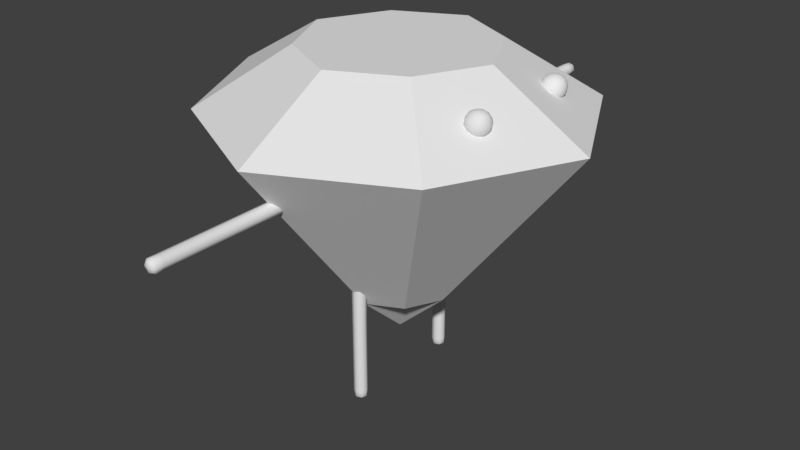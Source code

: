 # Source: Carbon_ANIMATION_Lianne.blend  (saved by Blender 2.78.0; exported with 4.5.12 LTS)
import bpy
from mathutils import Matrix  # noqa: F401  (used for matrix-valued properties, if any)

bpy.ops.wm.read_factory_settings(use_empty=True)
scene = bpy.context.scene
scene.name = 'Scene'

# ---- collections
col_collection_1 = bpy.data.collections.new('Collection 1'); scene.collection.children.link(col_collection_1)

# ---- materials (node trees are filled in below, after node groups)
mat_material = bpy.data.materials.new('Material')
mat_material.alpha_threshold = 0.0
mat_material.use_transparent_shadow = False
mat_material.roughness = 0.5
mat_material.line_color = (0.0, 0.0, 0.0, 1.0)

# ---- material node trees

# ---- world
world_world = bpy.data.worlds.new('World'); scene.world = world_world
world_world.color = (0.05088, 0.05088, 0.05088)
world_world.use_sun_shadow = False
world_world.sun_shadow_jitter_overblur = 0.0
world_world.cycles.sampling_method = 'MANUAL'

# ---- meshes
me_cube_011 = bpy.data.meshes.new('Cube.011')
me_cube_011.from_pydata([(-0.05, -0.8314, 1.833), (0.0, -0.8144, 1.833), (0.05, -2.189, 1.833), (0.0, -2.214, 1.833), (0.0, -2.189, 1.783), (0.0, -2.189, 1.883), (0.0, -2.0, 1.883), (0.0, -2.0, 1.783), (0.05, -2.0, 1.833), (-0.05, -2.189, 1.833), (0.05, -0.8314, 1.833), (0.0, -0.8314, 1.783), (0.0, -0.8314, 1.883), (-0.05, -1.013, 1.833), (-0.05, -2.0, 1.833), (-0.05, -1.671, 1.833), (-0.05, -1.342, 1.833), (0.05, -1.013, 1.833), (0.05, -1.342, 1.833), (0.05, -1.671, 1.833), (0.0, -1.013, 1.783), (0.0, -1.342, 1.783), (0.0, -1.671, 1.783), (0.0, -1.013, 1.883), (0.0, -1.342, 1.883), (0.0, -1.671, 1.883), (-0.0375, -2.189, 1.796), (-0.0375, -2.208, 1.833), (-0.0375, -0.8314, 1.871), (-0.0375, -0.8187, 1.833), (0.0, -0.8187, 1.796), (0.0, -0.8187, 1.871), (0.0375, -0.8187, 1.833), (0.0375, -0.8314, 1.796), (0.0375, -2.189, 1.871), (0.0375, -2.208, 1.833), (0.0, -2.208, 1.796), (0.0, -2.208, 1.871), (-0.0375, -2.0, 1.796), (-0.0375, -2.189, 1.871), (0.0375, -2.189, 1.796), (0.0375, -2.0, 1.871), (0.0, -2.129, 1.883), (0.0, -2.129, 1.783), (0.05, -2.129, 1.833), (-0.05, -2.129, 1.833), (-0.0375, -1.013, 1.871), (0.0375, -1.013, 1.796), (-0.0375, -0.8314, 1.796), (0.0375, -0.8314, 1.871), (0.05, -0.8852, 1.833), (0.0, -0.8852, 1.783), (0.0, -0.8852, 1.883), (-0.05, -0.8852, 1.833), (-0.0375, -1.013, 1.796), (-0.0375, -1.342, 1.796), (-0.0375, -1.671, 1.796), (0.0375, -1.013, 1.871), (0.0375, -1.342, 1.871), (0.0375, -1.671, 1.871), (-0.0375, -2.0, 1.871), (-0.0375, -1.671, 1.871), (-0.0375, -1.342, 1.871), (0.0375, -2.0, 1.796), (0.0375, -1.671, 1.796), (0.0375, -1.342, 1.796), (-0.05, -1.835, 1.833), (-0.05, -1.506, 1.833), (-0.05, -1.177, 1.833), (0.05, -1.177, 1.833), (0.05, -1.506, 1.833), (0.05, -1.835, 1.833), (0.0, -1.177, 1.783), (0.0, -1.506, 1.783), (0.0, -1.835, 1.783), (0.0, -1.177, 1.883), (0.0, -1.506, 1.883), (0.0, -1.835, 1.883), (-0.02778, -2.203, 1.806), (-0.02778, -2.203, 1.861), (-0.02778, -0.822, 1.806), (-0.02778, -0.822, 1.861), (0.02778, -2.203, 1.806), (0.02778, -2.203, 1.861), (0.02778, -0.822, 1.806), (0.02778, -0.822, 1.861), (-0.0375, -2.129, 1.796), (-0.0375, -2.129, 1.871), (0.0375, -2.129, 1.796), (0.0375, -2.129, 1.871), (-0.0375, -0.8852, 1.871), (0.0375, -0.8852, 1.796), (-0.0375, -0.8852, 1.796), (0.0375, -0.8852, 1.871), (-0.0375, -1.177, 1.796), (-0.0375, -1.506, 1.796), (-0.0375, -1.835, 1.796), (0.0375, -1.177, 1.871), (0.0375, -1.506, 1.871), (0.0375, -1.835, 1.871), (-0.0375, -1.835, 1.871), (-0.0375, -1.506, 1.871), (-0.0375, -1.177, 1.871), (0.0375, -1.835, 1.796), (0.0375, -1.506, 1.796), (0.0375, -1.177, 1.796), (-0.03753, 0.465, 0.9657), (0.01247, 0.465, 0.9776), (0.06247, 0.465, 0.01523), (0.01247, 0.465, -0.002409), (0.01247, 0.515, 0.01523), (0.01247, 0.415, 0.01523), (0.01247, 0.415, 0.148), (0.01247, 0.515, 0.148), (0.06247, 0.465, 0.148), (-0.03753, 0.465, 0.01523), (0.06247, 0.465, 0.9657), (0.01247, 0.515, 0.9657), (0.01247, 0.415, 0.9657), (-0.03753, 0.465, 0.8387), (-0.03753, 0.465, 0.148), (-0.03753, 0.465, 0.3782), (-0.03753, 0.465, 0.6085), (0.06247, 0.465, 0.8387), (0.06247, 0.465, 0.6085), (0.06247, 0.465, 0.3782), (0.01247, 0.515, 0.8387), (0.01247, 0.515, 0.6085), (0.01247, 0.515, 0.3782), (0.01247, 0.415, 0.8387), (0.01247, 0.415, 0.6085), (0.01247, 0.415, 0.3782), (-0.02503, 0.5025, 0.01523), (-0.02503, 0.465, 0.002001), (-0.02503, 0.4275, 0.9657), (-0.02503, 0.465, 0.9746), (0.01247, 0.5025, 0.9746), (0.01247, 0.4275, 0.9746), (0.04997, 0.465, 0.9746), (0.04997, 0.5025, 0.9657), (0.04997, 0.4275, 0.01523), (0.04997, 0.465, 0.002001), (0.01247, 0.5025, 0.002001), (0.01247, 0.4275, 0.002001), (-0.02503, 0.5025, 0.148), (-0.02503, 0.4275, 0.01523), (0.04997, 0.5025, 0.01523), (0.04997, 0.4275, 0.148), (0.01247, 0.415, 0.05724), (0.01247, 0.515, 0.05724), (0.06247, 0.465, 0.05724), (-0.03753, 0.465, 0.05724), (-0.02503, 0.4275, 0.8387), (0.04997, 0.5025, 0.8387), (-0.02503, 0.5025, 0.9657), (0.04997, 0.4275, 0.9657), (0.06247, 0.465, 0.928), (0.01247, 0.515, 0.928), (0.01247, 0.415, 0.928), (-0.03753, 0.465, 0.928), (-0.02503, 0.5025, 0.8387), (-0.02503, 0.5025, 0.6085), (-0.02503, 0.5025, 0.3782), (0.04997, 0.4275, 0.8387), (0.04997, 0.4275, 0.6085), (0.04997, 0.4275, 0.3782), (-0.02503, 0.4275, 0.148), (-0.02503, 0.4275, 0.3782), (-0.02503, 0.4275, 0.6085), (0.04997, 0.5025, 0.148), (0.04997, 0.5025, 0.3782), (0.04997, 0.5025, 0.6085), (-0.03753, 0.465, 0.2631), (-0.03753, 0.465, 0.4934), (-0.03753, 0.465, 0.7236), (0.06247, 0.465, 0.7236), (0.06247, 0.465, 0.4934), (0.06247, 0.465, 0.2631), (0.01247, 0.515, 0.7236), (0.01247, 0.515, 0.4934), (0.01247, 0.515, 0.2631), (0.01247, 0.415, 0.7236), (0.01247, 0.415, 0.4934), (0.01247, 0.415, 0.2631), (-0.01531, 0.4928, 0.005431), (-0.01531, 0.4372, 0.005431), (-0.01531, 0.4928, 0.9723), (-0.01531, 0.4372, 0.9723), (0.04025, 0.4928, 0.005431), (0.04025, 0.4372, 0.005431), (0.04025, 0.4928, 0.9723), (0.04025, 0.4372, 0.9723), (-0.02503, 0.5025, 0.05724), (-0.02503, 0.4275, 0.05724), (0.04997, 0.5025, 0.05724), (0.04997, 0.4275, 0.05724), (-0.02503, 0.4275, 0.928), (0.04997, 0.5025, 0.928), (-0.02503, 0.5025, 0.928), (0.04997, 0.4275, 0.928), (-0.02503, 0.5025, 0.7236), (-0.02503, 0.5025, 0.4934), (-0.02503, 0.5025, 0.2631), (0.04997, 0.4275, 0.7236), (0.04997, 0.4275, 0.4934), (0.04997, 0.4275, 0.2631), (-0.02503, 0.4275, 0.2631), (-0.02503, 0.4275, 0.4934), (-0.02503, 0.4275, 0.7236), (0.04997, 0.5025, 0.2631), (0.04997, 0.5025, 0.4934), (0.04997, 0.5025, 0.7236), (-0.03753, -0.465, 0.9657), (0.01247, -0.465, 0.9776), (0.06247, -0.465, 0.01523), (0.01247, -0.465, -0.002409), (0.01247, -0.415, 0.01523), (0.01247, -0.515, 0.01523), (0.01247, -0.515, 0.148), (0.01247, -0.415, 0.148), (0.06247, -0.465, 0.148), (-0.03753, -0.465, 0.01523), (0.06247, -0.465, 0.9657), (0.01247, -0.415, 0.9657), (0.01247, -0.515, 0.9657), (-0.03753, -0.465, 0.8387), (-0.03753, -0.465, 0.148), (-0.03753, -0.465, 0.3782), (-0.03753, -0.465, 0.6085), (0.06247, -0.465, 0.8387), (0.06247, -0.465, 0.6085), (0.06247, -0.465, 0.3782), (0.01247, -0.415, 0.8387), (0.01247, -0.415, 0.6085), (0.01247, -0.415, 0.3782), (0.01247, -0.515, 0.8387), (0.01247, -0.515, 0.6085), (0.01247, -0.515, 0.3782), (-0.02503, -0.4275, 0.01523), (-0.02503, -0.465, 0.002001), (-0.02503, -0.5025, 0.9657), (-0.02503, -0.465, 0.9746), (0.01247, -0.4275, 0.9746), (0.01247, -0.5025, 0.9746), (0.04997, -0.465, 0.9746), (0.04997, -0.4275, 0.9657), (0.04997, -0.5025, 0.01523), (0.04997, -0.465, 0.002001), (0.01247, -0.4275, 0.002001), (0.01247, -0.5025, 0.002001), (-0.02503, -0.4275, 0.148), (-0.02503, -0.5025, 0.01523), (0.04997, -0.4275, 0.01523), (0.04997, -0.5025, 0.148), (0.01247, -0.515, 0.05724), (0.01247, -0.415, 0.05724), (0.06247, -0.465, 0.05724), (-0.03753, -0.465, 0.05724), (-0.02503, -0.5025, 0.8387), (0.04997, -0.4275, 0.8387), (-0.02503, -0.4275, 0.9657), (0.04997, -0.5025, 0.9657), (0.06247, -0.465, 0.928), (0.01247, -0.415, 0.928), (0.01247, -0.515, 0.928), (-0.03753, -0.465, 0.928), (-0.02503, -0.4275, 0.8387), (-0.02503, -0.4275, 0.6085), (-0.02503, -0.4275, 0.3782), (0.04997, -0.5025, 0.8387), (0.04997, -0.5025, 0.6085), (0.04997, -0.5025, 0.3782), (-0.02503, -0.5025, 0.148), (-0.02503, -0.5025, 0.3782), (-0.02503, -0.5025, 0.6085), (0.04997, -0.4275, 0.148), (0.04997, -0.4275, 0.3782), (0.04997, -0.4275, 0.6085), (-0.03753, -0.465, 0.2631), (-0.03753, -0.465, 0.4934), (-0.03753, -0.465, 0.7236), (0.06247, -0.465, 0.7236), (0.06247, -0.465, 0.4934), (0.06247, -0.465, 0.2631), (0.01247, -0.415, 0.7236), (0.01247, -0.415, 0.4934), (0.01247, -0.415, 0.2631), (0.01247, -0.515, 0.7236), (0.01247, -0.515, 0.4934), (0.01247, -0.515, 0.2631), (-0.01531, -0.4372, 0.005431), (-0.01531, -0.4928, 0.005431), (-0.01531, -0.4372, 0.9723), (-0.01531, -0.4928, 0.9723), (0.04025, -0.4372, 0.005431), (0.04025, -0.4928, 0.005431), (0.04025, -0.4372, 0.9723), (0.04025, -0.4928, 0.9723), (-0.02503, -0.4275, 0.05724), (-0.02503, -0.5025, 0.05724), (0.04997, -0.4275, 0.05724), (0.04997, -0.5025, 0.05724), (-0.02503, -0.5025, 0.928), (0.04997, -0.4275, 0.928), (-0.02503, -0.4275, 0.928), (0.04997, -0.5025, 0.928), (-0.02503, -0.4275, 0.7236), (-0.02503, -0.4275, 0.4934), (-0.02503, -0.4275, 0.2631), (0.04997, -0.5025, 0.7236), (0.04997, -0.5025, 0.4934), (0.04997, -0.5025, 0.2631), (-0.02503, -0.5025, 0.2631), (-0.02503, -0.5025, 0.4934), (-0.02503, -0.5025, 0.7236), (0.04997, -0.4275, 0.2631), (0.04997, -0.4275, 0.4934), (0.04997, -0.4275, 0.7236), (0.2661, 0.2661, 0.7554), (0.2661, -0.2661, 0.7554), (-0.2661, -0.2661, 0.7554), (-0.2661, 0.2661, 0.7554), (1.0, 1.0, 2.178), (1.0, -1.0, 2.178), (-1.0, -1.0, 2.178), (-1.0, 1.0, 2.178), (0.3992, 3.419e-08, 0.7554), (-0.3992, 1.769e-07, 0.7554), (1.5, -7.922e-07, 2.178), (-1.5, 2.806e-07, 2.178), (1.081e-07, 0.3992, 0.7554), (3.677e-08, -0.3992, 0.7554), (3.725e-07, 1.5, 2.178), (-7.898e-07, -1.5, 2.178), (5.96e-08, 1.192e-07, 0.3885), (0.7612, -5.195e-07, 2.612), (0.5075, -0.5075, 2.612), (1.042e-07, 0.7612, 2.612), (-0.5075, 0.5075, 2.612), (-4.856e-07, -0.7612, 2.612), (-0.5075, -0.5075, 2.612), (-0.7612, 2.499e-08, 2.612), (0.5075, 0.5075, 2.612), (-1.453e-07, -2.082e-07, 2.612), (0.8712, -0.4172, 2.397), (0.8771, -0.4522, 2.397), (0.8771, -0.4172, 2.432), (0.8771, -0.3821, 2.397), (0.8771, -0.4172, 2.362), (0.8826, -0.4498, 2.364), (0.8826, -0.4498, 2.43), (0.8826, -0.3845, 2.43), (0.8826, -0.3845, 2.364), (0.959, -0.3293, 2.397), (0.9239, -0.3352, 2.397), (0.959, -0.3352, 2.432), (0.9941, -0.3352, 2.397), (0.959, -0.3352, 2.362), (0.9264, -0.3408, 2.364), (0.9264, -0.3408, 2.43), (0.9917, -0.3408, 2.43), (0.9917, -0.3408, 2.364), (1.047, -0.4172, 2.397), (1.041, -0.3821, 2.397), (1.041, -0.4172, 2.432), (1.041, -0.4522, 2.397), (1.041, -0.4172, 2.362), (1.035, -0.3845, 2.364), (1.035, -0.3845, 2.43), (1.035, -0.4498, 2.43), (1.035, -0.4498, 2.364), (0.959, -0.505, 2.397), (0.9941, -0.4991, 2.397), (0.959, -0.4991, 2.432), (0.9239, -0.4991, 2.397), (0.959, -0.4991, 2.362), (0.9917, -0.4936, 2.364), (0.9917, -0.4936, 2.43), (0.9264, -0.4936, 2.43), (0.9264, -0.4936, 2.364), (0.959, -0.4172, 2.309), (0.959, -0.3821, 2.315), (0.9941, -0.4172, 2.315), (0.959, -0.4522, 2.315), (0.9239, -0.4172, 2.315), (0.9264, -0.3845, 2.32), (0.9917, -0.3845, 2.32), (0.9917, -0.4498, 2.32), (0.9264, -0.4498, 2.32), (0.959, -0.4172, 2.485), (0.959, -0.3821, 2.479), (0.9239, -0.4172, 2.479), (0.959, -0.4522, 2.479), (0.9941, -0.4172, 2.479), (0.9917, -0.3845, 2.473), (0.9264, -0.3845, 2.473), (0.9264, -0.4498, 2.473), (0.9917, -0.4498, 2.473), (0.8991, -0.387, 2.337), (0.8947, -0.4172, 2.333), (0.8991, -0.4474, 2.337), (0.8991, -0.4771, 2.367), (0.8947, -0.4815, 2.397), (0.8991, -0.4771, 2.427), (0.8991, -0.4474, 2.457), (0.8947, -0.4172, 2.461), (0.8991, -0.387, 2.457), (0.8991, -0.3573, 2.427), (0.8947, -0.3528, 2.397), (0.8991, -0.3573, 2.367), (0.9892, -0.3573, 2.337), (0.959, -0.3528, 2.333), (0.9288, -0.3573, 2.337), (0.9288, -0.3573, 2.457), (0.959, -0.3528, 2.461), (0.9892, -0.3573, 2.457), (1.019, -0.3573, 2.427), (1.023, -0.3528, 2.397), (1.019, -0.3573, 2.367), (1.019, -0.4474, 2.337), (1.023, -0.4172, 2.333), (1.019, -0.387, 2.337), (1.019, -0.387, 2.457), (1.023, -0.4172, 2.461), (1.019, -0.4474, 2.457), (1.019, -0.4771, 2.427), (1.023, -0.4815, 2.397), (1.019, -0.4771, 2.367), (0.9288, -0.4771, 2.337), (0.959, -0.4815, 2.333), (0.9892, -0.4771, 2.337), (0.9892, -0.4771, 2.457), (0.959, -0.4815, 2.461), (0.9288, -0.4771, 2.457), (0.9081, -0.4681, 2.346), (0.9081, -0.4681, 2.448), (0.9081, -0.3662, 2.346), (0.9081, -0.3662, 2.448), (1.01, -0.4681, 2.346), (1.01, -0.4681, 2.448), (1.01, -0.3662, 2.346), (1.01, -0.3662, 2.448), (0.8712, 0.4172, 2.397), (0.8771, 0.3821, 2.397), (0.8771, 0.4172, 2.432), (0.8771, 0.4522, 2.397), (0.8771, 0.4172, 2.362), (0.8826, 0.3845, 2.364), (0.8826, 0.3845, 2.43), (0.8826, 0.4498, 2.43), (0.8826, 0.4498, 2.364), (0.959, 0.505, 2.397), (0.9239, 0.4991, 2.397), (0.959, 0.4991, 2.432), (0.9941, 0.4991, 2.397), (0.959, 0.4991, 2.362), (0.9264, 0.4936, 2.364), (0.9264, 0.4936, 2.43), (0.9917, 0.4936, 2.43), (0.9917, 0.4936, 2.364), (1.047, 0.4172, 2.397), (1.041, 0.4522, 2.397), (1.041, 0.4172, 2.432), (1.041, 0.3821, 2.397), (1.041, 0.4172, 2.362), (1.035, 0.4498, 2.364), (1.035, 0.4498, 2.43), (1.035, 0.3845, 2.43), (1.035, 0.3845, 2.364), (0.959, 0.3293, 2.397), (0.9941, 0.3352, 2.397), (0.959, 0.3352, 2.432), (0.9239, 0.3352, 2.397), (0.959, 0.3352, 2.362), (0.9917, 0.3408, 2.364), (0.9917, 0.3408, 2.43), (0.9264, 0.3408, 2.43), (0.9264, 0.3408, 2.364), (0.959, 0.4172, 2.309), (0.959, 0.4522, 2.315), (0.9941, 0.4172, 2.315), (0.959, 0.3821, 2.315), (0.9239, 0.4172, 2.315), (0.9264, 0.4498, 2.32), (0.9917, 0.4498, 2.32), (0.9917, 0.3845, 2.32), (0.9264, 0.3845, 2.32), (0.959, 0.4172, 2.485), (0.959, 0.4522, 2.479), (0.9239, 0.4172, 2.479), (0.959, 0.3821, 2.479), (0.9941, 0.4172, 2.479), (0.9917, 0.4498, 2.473), (0.9264, 0.4498, 2.473), (0.9264, 0.3845, 2.473), (0.9917, 0.3845, 2.473), (0.8991, 0.4474, 2.337), (0.8947, 0.4172, 2.333), (0.8991, 0.387, 2.337), (0.8991, 0.3573, 2.367), (0.8947, 0.3528, 2.397), (0.8991, 0.3573, 2.427), (0.8991, 0.387, 2.457), (0.8947, 0.4172, 2.461), (0.8991, 0.4474, 2.457), (0.8991, 0.4771, 2.427), (0.8947, 0.4815, 2.397), (0.8991, 0.4771, 2.367), (0.9892, 0.4771, 2.337), (0.959, 0.4815, 2.333), (0.9288, 0.4771, 2.337), (0.9288, 0.4771, 2.457), (0.959, 0.4815, 2.461), (0.9892, 0.4771, 2.457), (1.019, 0.4771, 2.427), (1.023, 0.4815, 2.397), (1.019, 0.4771, 2.367), (1.019, 0.387, 2.337), (1.023, 0.4172, 2.333), (1.019, 0.4474, 2.337), (1.019, 0.4474, 2.457), (1.023, 0.4172, 2.461), (1.019, 0.387, 2.457), (1.019, 0.3573, 2.427), (1.023, 0.3528, 2.397), (1.019, 0.3573, 2.367), (0.9288, 0.3573, 2.337), (0.959, 0.3528, 2.333), (0.9892, 0.3573, 2.337), (0.9892, 0.3573, 2.457), (0.959, 0.3528, 2.461), (0.9288, 0.3573, 2.457), (0.9081, 0.3662, 2.346), (0.9081, 0.3662, 2.448), (0.9081, 0.4681, 2.346), (0.9081, 0.4681, 2.448), (1.01, 0.3662, 2.346), (1.01, 0.3662, 2.448), (1.01, 0.4681, 2.346), (1.01, 0.4681, 2.448), (-0.05, 2.197, 1.833), (0.0, 2.214, 1.833), (0.05, 0.8396, 1.833), (0.0, 0.8144, 1.833), (0.0, 0.8396, 1.783), (0.0, 0.8396, 1.883), (0.0, 1.029, 1.883), (0.0, 1.029, 1.783), (0.05, 1.029, 1.833), (-0.05, 0.8396, 1.833), (0.05, 2.197, 1.833), (0.0, 2.197, 1.783), (0.0, 2.197, 1.883), (-0.05, 2.016, 1.833), (-0.05, 1.029, 1.833), (-0.05, 1.358, 1.833), (-0.05, 1.687, 1.833), (0.05, 2.016, 1.833), (0.05, 1.687, 1.833), (0.05, 1.358, 1.833), (0.0, 2.016, 1.783), (0.0, 1.687, 1.783), (0.0, 1.358, 1.783), (0.0, 2.016, 1.883), (0.0, 1.687, 1.883), (0.0, 1.358, 1.883), (-0.0375, 0.8396, 1.796), (-0.0375, 0.8207, 1.833), (-0.0375, 2.197, 1.871), (-0.0375, 2.21, 1.833), (0.0, 2.21, 1.796), (0.0, 2.21, 1.871), (0.0375, 2.21, 1.833), (0.0375, 2.197, 1.796), (0.0375, 0.8396, 1.871), (0.0375, 0.8207, 1.833), (0.0, 0.8207, 1.796), (0.0, 0.8207, 1.871), (-0.0375, 1.029, 1.796), (-0.0375, 0.8396, 1.871), (0.0375, 0.8396, 1.796), (0.0375, 1.029, 1.871), (0.0, 0.8997, 1.883), (0.0, 0.8997, 1.783), (0.05, 0.8997, 1.833), (-0.05, 0.8997, 1.833), (-0.0375, 2.016, 1.871), (0.0375, 2.016, 1.796), (-0.0375, 2.197, 1.796), (0.0375, 2.197, 1.871), (0.05, 2.144, 1.833), (0.0, 2.144, 1.783), (0.0, 2.144, 1.883), (-0.05, 2.144, 1.833), (-0.0375, 2.016, 1.796), (-0.0375, 1.687, 1.796), (-0.0375, 1.358, 1.796), (0.0375, 2.016, 1.871), (0.0375, 1.687, 1.871), (0.0375, 1.358, 1.871), (-0.0375, 1.029, 1.871), (-0.0375, 1.358, 1.871), (-0.0375, 1.687, 1.871), (0.0375, 1.029, 1.796), (0.0375, 1.358, 1.796), (0.0375, 1.687, 1.796), (-0.05, 1.194, 1.833), (-0.05, 1.523, 1.833), (-0.05, 1.852, 1.833), (0.05, 1.852, 1.833), (0.05, 1.523, 1.833), (0.05, 1.194, 1.833), (0.0, 1.852, 1.783), (0.0, 1.523, 1.783), (0.0, 1.194, 1.783), (0.0, 1.852, 1.883), (0.0, 1.523, 1.883), (0.0, 1.194, 1.883), (-0.02778, 0.8256, 1.806), (-0.02778, 0.8256, 1.861), (-0.02778, 2.207, 1.806), (-0.02778, 2.207, 1.861), (0.02778, 0.8256, 1.806), (0.02778, 0.8256, 1.861), (0.02778, 2.207, 1.806), (0.02778, 2.207, 1.861), (-0.0375, 0.8997, 1.796), (-0.0375, 0.8997, 1.871), (0.0375, 0.8997, 1.796), (0.0375, 0.8997, 1.871), (-0.0375, 2.144, 1.871), (0.0375, 2.144, 1.796), (-0.0375, 2.144, 1.796), (0.0375, 2.144, 1.871), (-0.0375, 1.852, 1.796), (-0.0375, 1.523, 1.796), (-0.0375, 1.194, 1.796), (0.0375, 1.852, 1.871), (0.0375, 1.523, 1.871), (0.0375, 1.194, 1.871), (-0.0375, 1.194, 1.871), (-0.0375, 1.523, 1.871), (-0.0375, 1.852, 1.871), (0.0375, 1.194, 1.796), (0.0375, 1.523, 1.796), (0.0375, 1.852, 1.796)], [], [(0, 48, 92, 53), (0, 53, 90, 28), (0, 28, 81, 29), (0, 29, 80, 48), (1, 30, 80, 29), (1, 29, 81, 31), (1, 31, 85, 32), (1, 32, 84, 30), (2, 40, 88, 44), (2, 44, 89, 34), (2, 34, 83, 35), (2, 35, 82, 40), (3, 36, 82, 35), (3, 35, 83, 37), (3, 37, 79, 27), (3, 27, 78, 36), (4, 26, 86, 43), (4, 43, 88, 40), (4, 40, 82, 36), (4, 36, 78, 26), (5, 34, 89, 42), (5, 42, 87, 39), (5, 39, 79, 37), (5, 37, 83, 34), (6, 41, 99, 77), (6, 77, 100, 60), (6, 60, 87, 42), (6, 42, 89, 41), (7, 38, 96, 74), (7, 74, 103, 63), (7, 63, 88, 43), (7, 43, 86, 38), (8, 63, 103, 71), (8, 71, 99, 41), (8, 41, 89, 44), (8, 44, 88, 63), (9, 26, 78, 27), (9, 27, 79, 39), (9, 39, 87, 45), (9, 45, 86, 26), (10, 33, 84, 32), (10, 32, 85, 49), (10, 49, 93, 50), (10, 50, 91, 33), (11, 48, 80, 30), (11, 30, 84, 33), (11, 33, 91, 51), (11, 51, 92, 48), (12, 49, 85, 31), (12, 31, 81, 28), (12, 28, 90, 52), (12, 52, 93, 49), (13, 54, 94, 68), (13, 68, 102, 46), (13, 46, 90, 53), (13, 53, 92, 54), (14, 38, 86, 45), (14, 45, 87, 60), (14, 60, 100, 66), (14, 66, 96, 38), (15, 56, 96, 66), (15, 66, 100, 61), (15, 61, 101, 67), (15, 67, 95, 56), (16, 55, 95, 67), (16, 67, 101, 62), (16, 62, 102, 68), (16, 68, 94, 55), (17, 47, 91, 50), (17, 50, 93, 57), (17, 57, 97, 69), (17, 69, 105, 47), (18, 65, 105, 69), (18, 69, 97, 58), (18, 58, 98, 70), (18, 70, 104, 65), (19, 64, 104, 70), (19, 70, 98, 59), (19, 59, 99, 71), (19, 71, 103, 64), (20, 54, 92, 51), (20, 51, 91, 47), (20, 47, 105, 72), (20, 72, 94, 54), (21, 55, 94, 72), (21, 72, 105, 65), (21, 65, 104, 73), (21, 73, 95, 55), (22, 56, 95, 73), (22, 73, 104, 64), (22, 64, 103, 74), (22, 74, 96, 56), (23, 57, 93, 52), (23, 52, 90, 46), (23, 46, 102, 75), (23, 75, 97, 57), (24, 58, 97, 75), (24, 75, 102, 62), (24, 62, 101, 76), (24, 76, 98, 58), (25, 59, 98, 76), (25, 76, 101, 61), (25, 61, 100, 77), (25, 77, 99, 59), (106, 154, 198, 159), (106, 159, 196, 134), (106, 134, 187, 135), (106, 135, 186, 154), (107, 136, 186, 135), (107, 135, 187, 137), (107, 137, 191, 138), (107, 138, 190, 136), (108, 146, 194, 150), (108, 150, 195, 140), (108, 140, 189, 141), (108, 141, 188, 146), (109, 142, 188, 141), (109, 141, 189, 143), (109, 143, 185, 133), (109, 133, 184, 142), (110, 132, 192, 149), (110, 149, 194, 146), (110, 146, 188, 142), (110, 142, 184, 132), (111, 140, 195, 148), (111, 148, 193, 145), (111, 145, 185, 143), (111, 143, 189, 140), (112, 147, 205, 183), (112, 183, 206, 166), (112, 166, 193, 148), (112, 148, 195, 147), (113, 144, 202, 180), (113, 180, 209, 169), (113, 169, 194, 149), (113, 149, 192, 144), (114, 169, 209, 177), (114, 177, 205, 147), (114, 147, 195, 150), (114, 150, 194, 169), (115, 132, 184, 133), (115, 133, 185, 145), (115, 145, 193, 151), (115, 151, 192, 132), (116, 139, 190, 138), (116, 138, 191, 155), (116, 155, 199, 156), (116, 156, 197, 139), (117, 154, 186, 136), (117, 136, 190, 139), (117, 139, 197, 157), (117, 157, 198, 154), (118, 155, 191, 137), (118, 137, 187, 134), (118, 134, 196, 158), (118, 158, 199, 155), (119, 160, 200, 174), (119, 174, 208, 152), (119, 152, 196, 159), (119, 159, 198, 160), (120, 144, 192, 151), (120, 151, 193, 166), (120, 166, 206, 172), (120, 172, 202, 144), (121, 162, 202, 172), (121, 172, 206, 167), (121, 167, 207, 173), (121, 173, 201, 162), (122, 161, 201, 173), (122, 173, 207, 168), (122, 168, 208, 174), (122, 174, 200, 161), (123, 153, 197, 156), (123, 156, 199, 163), (123, 163, 203, 175), (123, 175, 211, 153), (124, 171, 211, 175), (124, 175, 203, 164), (124, 164, 204, 176), (124, 176, 210, 171), (125, 170, 210, 176), (125, 176, 204, 165), (125, 165, 205, 177), (125, 177, 209, 170), (126, 160, 198, 157), (126, 157, 197, 153), (126, 153, 211, 178), (126, 178, 200, 160), (127, 161, 200, 178), (127, 178, 211, 171), (127, 171, 210, 179), (127, 179, 201, 161), (128, 162, 201, 179), (128, 179, 210, 170), (128, 170, 209, 180), (128, 180, 202, 162), (129, 163, 199, 158), (129, 158, 196, 152), (129, 152, 208, 181), (129, 181, 203, 163), (130, 164, 203, 181), (130, 181, 208, 168), (130, 168, 207, 182), (130, 182, 204, 164), (131, 165, 204, 182), (131, 182, 207, 167), (131, 167, 206, 183), (131, 183, 205, 165), (212, 260, 304, 265), (212, 265, 302, 240), (212, 240, 293, 241), (212, 241, 292, 260), (213, 242, 292, 241), (213, 241, 293, 243), (213, 243, 297, 244), (213, 244, 296, 242), (214, 252, 300, 256), (214, 256, 301, 246), (214, 246, 295, 247), (214, 247, 294, 252), (215, 248, 294, 247), (215, 247, 295, 249), (215, 249, 291, 239), (215, 239, 290, 248), (216, 238, 298, 255), (216, 255, 300, 252), (216, 252, 294, 248), (216, 248, 290, 238), (217, 246, 301, 254), (217, 254, 299, 251), (217, 251, 291, 249), (217, 249, 295, 246), (218, 253, 311, 289), (218, 289, 312, 272), (218, 272, 299, 254), (218, 254, 301, 253), (219, 250, 308, 286), (219, 286, 315, 275), (219, 275, 300, 255), (219, 255, 298, 250), (220, 275, 315, 283), (220, 283, 311, 253), (220, 253, 301, 256), (220, 256, 300, 275), (221, 238, 290, 239), (221, 239, 291, 251), (221, 251, 299, 257), (221, 257, 298, 238), (222, 245, 296, 244), (222, 244, 297, 261), (222, 261, 305, 262), (222, 262, 303, 245), (223, 260, 292, 242), (223, 242, 296, 245), (223, 245, 303, 263), (223, 263, 304, 260), (224, 261, 297, 243), (224, 243, 293, 240), (224, 240, 302, 264), (224, 264, 305, 261), (225, 266, 306, 280), (225, 280, 314, 258), (225, 258, 302, 265), (225, 265, 304, 266), (226, 250, 298, 257), (226, 257, 299, 272), (226, 272, 312, 278), (226, 278, 308, 250), (227, 268, 308, 278), (227, 278, 312, 273), (227, 273, 313, 279), (227, 279, 307, 268), (228, 267, 307, 279), (228, 279, 313, 274), (228, 274, 314, 280), (228, 280, 306, 267), (229, 259, 303, 262), (229, 262, 305, 269), (229, 269, 309, 281), (229, 281, 317, 259), (230, 277, 317, 281), (230, 281, 309, 270), (230, 270, 310, 282), (230, 282, 316, 277), (231, 276, 316, 282), (231, 282, 310, 271), (231, 271, 311, 283), (231, 283, 315, 276), (232, 266, 304, 263), (232, 263, 303, 259), (232, 259, 317, 284), (232, 284, 306, 266), (233, 267, 306, 284), (233, 284, 317, 277), (233, 277, 316, 285), (233, 285, 307, 267), (234, 268, 307, 285), (234, 285, 316, 276), (234, 276, 315, 286), (234, 286, 308, 268), (235, 269, 305, 264), (235, 264, 302, 258), (235, 258, 314, 287), (235, 287, 309, 269), (236, 270, 309, 287), (236, 287, 314, 274), (236, 274, 313, 288), (236, 288, 310, 270), (237, 271, 310, 288), (237, 288, 313, 273), (237, 273, 312, 289), (237, 289, 311, 271), (334, 331, 320, 327), (324, 333, 339, 340), (322, 318, 330, 332), (326, 328, 323, 319), (331, 333, 324, 320), (327, 329, 325, 321), (332, 330, 321, 325), (320, 324, 329, 327), (322, 332, 337, 342), (330, 334, 327, 321), (323, 333, 331, 319), (318, 326, 334, 330), (328, 322, 342, 335), (332, 325, 338, 337), (326, 319, 331, 334), (343, 341, 340, 339), (337, 338, 341, 343), (342, 337, 343, 335), (335, 343, 339, 336), (323, 328, 335, 336), (329, 324, 340, 341), (333, 323, 336, 339), (325, 329, 341, 338), (318, 322, 328, 326), (344, 348, 349, 345), (345, 349, 401, 402), (348, 399, 400, 349), (349, 400, 434, 401), (344, 345, 350, 346), (346, 350, 404, 405), (345, 402, 403, 350), (350, 403, 435, 404), (344, 346, 351, 347), (347, 351, 407, 408), (346, 405, 406, 351), (351, 406, 437, 407), (344, 347, 352, 348), (348, 352, 398, 399), (347, 408, 409, 352), (352, 409, 436, 398), (353, 357, 358, 354), (354, 358, 409, 408), (357, 411, 412, 358), (358, 412, 436, 409), (353, 354, 359, 355), (355, 359, 413, 414), (354, 408, 407, 359), (359, 407, 437, 413), (353, 355, 360, 356), (356, 360, 416, 417), (355, 414, 415, 360), (360, 415, 441, 416), (353, 356, 361, 357), (357, 361, 410, 411), (356, 417, 418, 361), (361, 418, 440, 410), (362, 366, 367, 363), (363, 367, 418, 417), (366, 420, 421, 367), (367, 421, 440, 418), (362, 363, 368, 364), (364, 368, 422, 423), (363, 417, 416, 368), (368, 416, 441, 422), (362, 364, 369, 365), (365, 369, 425, 426), (364, 423, 424, 369), (369, 424, 439, 425), (362, 365, 370, 366), (366, 370, 419, 420), (365, 426, 427, 370), (370, 427, 438, 419), (371, 375, 376, 372), (372, 376, 427, 426), (375, 429, 430, 376), (376, 430, 438, 427), (371, 372, 377, 373), (373, 377, 431, 432), (372, 426, 425, 377), (377, 425, 439, 431), (371, 373, 378, 374), (374, 378, 403, 402), (373, 432, 433, 378), (378, 433, 435, 403), (371, 374, 379, 375), (375, 379, 428, 429), (374, 402, 401, 379), (379, 401, 434, 428), (380, 384, 385, 381), (381, 385, 412, 411), (384, 399, 398, 385), (385, 398, 436, 412), (380, 381, 386, 382), (382, 386, 421, 420), (381, 411, 410, 386), (386, 410, 440, 421), (380, 382, 387, 383), (383, 387, 430, 429), (382, 420, 419, 387), (387, 419, 438, 430), (380, 383, 388, 384), (384, 388, 400, 399), (383, 429, 428, 388), (388, 428, 434, 400), (389, 393, 394, 390), (390, 394, 415, 414), (393, 423, 422, 394), (394, 422, 441, 415), (389, 390, 395, 391), (391, 395, 406, 405), (390, 414, 413, 395), (395, 413, 437, 406), (389, 391, 396, 392), (392, 396, 433, 432), (391, 405, 404, 396), (396, 404, 435, 433), (389, 392, 397, 393), (393, 397, 424, 423), (392, 432, 431, 397), (397, 431, 439, 424), (442, 446, 447, 443), (443, 447, 499, 500), (446, 497, 498, 447), (447, 498, 532, 499), (442, 443, 448, 444), (444, 448, 502, 503), (443, 500, 501, 448), (448, 501, 533, 502), (442, 444, 449, 445), (445, 449, 505, 506), (444, 503, 504, 449), (449, 504, 535, 505), (442, 445, 450, 446), (446, 450, 496, 497), (445, 506, 507, 450), (450, 507, 534, 496), (451, 455, 456, 452), (452, 456, 507, 506), (455, 509, 510, 456), (456, 510, 534, 507), (451, 452, 457, 453), (453, 457, 511, 512), (452, 506, 505, 457), (457, 505, 535, 511), (451, 453, 458, 454), (454, 458, 514, 515), (453, 512, 513, 458), (458, 513, 539, 514), (451, 454, 459, 455), (455, 459, 508, 509), (454, 515, 516, 459), (459, 516, 538, 508), (460, 464, 465, 461), (461, 465, 516, 515), (464, 518, 519, 465), (465, 519, 538, 516), (460, 461, 466, 462), (462, 466, 520, 521), (461, 515, 514, 466), (466, 514, 539, 520), (460, 462, 467, 463), (463, 467, 523, 524), (462, 521, 522, 467), (467, 522, 537, 523), (460, 463, 468, 464), (464, 468, 517, 518), (463, 524, 525, 468), (468, 525, 536, 517), (469, 473, 474, 470), (470, 474, 525, 524), (473, 527, 528, 474), (474, 528, 536, 525), (469, 470, 475, 471), (471, 475, 529, 530), (470, 524, 523, 475), (475, 523, 537, 529), (469, 471, 476, 472), (472, 476, 501, 500), (471, 530, 531, 476), (476, 531, 533, 501), (469, 472, 477, 473), (473, 477, 526, 527), (472, 500, 499, 477), (477, 499, 532, 526), (478, 482, 483, 479), (479, 483, 510, 509), (482, 497, 496, 483), (483, 496, 534, 510), (478, 479, 484, 480), (480, 484, 519, 518), (479, 509, 508, 484), (484, 508, 538, 519), (478, 480, 485, 481), (481, 485, 528, 527), (480, 518, 517, 485), (485, 517, 536, 528), (478, 481, 486, 482), (482, 486, 498, 497), (481, 527, 526, 486), (486, 526, 532, 498), (487, 491, 492, 488), (488, 492, 513, 512), (491, 521, 520, 492), (492, 520, 539, 513), (487, 488, 493, 489), (489, 493, 504, 503), (488, 512, 511, 493), (493, 511, 535, 504), (487, 489, 494, 490), (490, 494, 531, 530), (489, 503, 502, 494), (494, 502, 533, 531), (487, 490, 495, 491), (491, 495, 522, 521), (490, 530, 529, 495), (495, 529, 537, 522), (540, 588, 632, 593), (540, 593, 630, 568), (540, 568, 621, 569), (540, 569, 620, 588), (541, 570, 620, 569), (541, 569, 621, 571), (541, 571, 625, 572), (541, 572, 624, 570), (542, 580, 628, 584), (542, 584, 629, 574), (542, 574, 623, 575), (542, 575, 622, 580), (543, 576, 622, 575), (543, 575, 623, 577), (543, 577, 619, 567), (543, 567, 618, 576), (544, 566, 626, 583), (544, 583, 628, 580), (544, 580, 622, 576), (544, 576, 618, 566), (545, 574, 629, 582), (545, 582, 627, 579), (545, 579, 619, 577), (545, 577, 623, 574), (546, 581, 639, 617), (546, 617, 640, 600), (546, 600, 627, 582), (546, 582, 629, 581), (547, 578, 636, 614), (547, 614, 643, 603), (547, 603, 628, 583), (547, 583, 626, 578), (548, 603, 643, 611), (548, 611, 639, 581), (548, 581, 629, 584), (548, 584, 628, 603), (549, 566, 618, 567), (549, 567, 619, 579), (549, 579, 627, 585), (549, 585, 626, 566), (550, 573, 624, 572), (550, 572, 625, 589), (550, 589, 633, 590), (550, 590, 631, 573), (551, 588, 620, 570), (551, 570, 624, 573), (551, 573, 631, 591), (551, 591, 632, 588), (552, 589, 625, 571), (552, 571, 621, 568), (552, 568, 630, 592), (552, 592, 633, 589), (553, 594, 634, 608), (553, 608, 642, 586), (553, 586, 630, 593), (553, 593, 632, 594), (554, 578, 626, 585), (554, 585, 627, 600), (554, 600, 640, 606), (554, 606, 636, 578), (555, 596, 636, 606), (555, 606, 640, 601), (555, 601, 641, 607), (555, 607, 635, 596), (556, 595, 635, 607), (556, 607, 641, 602), (556, 602, 642, 608), (556, 608, 634, 595), (557, 587, 631, 590), (557, 590, 633, 597), (557, 597, 637, 609), (557, 609, 645, 587), (558, 605, 645, 609), (558, 609, 637, 598), (558, 598, 638, 610), (558, 610, 644, 605), (559, 604, 644, 610), (559, 610, 638, 599), (559, 599, 639, 611), (559, 611, 643, 604), (560, 594, 632, 591), (560, 591, 631, 587), (560, 587, 645, 612), (560, 612, 634, 594), (561, 595, 634, 612), (561, 612, 645, 605), (561, 605, 644, 613), (561, 613, 635, 595), (562, 596, 635, 613), (562, 613, 644, 604), (562, 604, 643, 614), (562, 614, 636, 596), (563, 597, 633, 592), (563, 592, 630, 586), (563, 586, 642, 615), (563, 615, 637, 597), (564, 598, 637, 615), (564, 615, 642, 602), (564, 602, 641, 616), (564, 616, 638, 598), (565, 599, 638, 616), (565, 616, 641, 601), (565, 601, 640, 617), (565, 617, 639, 599)])
me_cube_011.polygons.foreach_set('use_smooth', [1, 1, 1, 1, 1, 1, 1, 1, 1, 1, 1, 1, 1, 1, 1, 1, 1, 1, 1, 1, 1, 1, 1, 1, 1, 1, 1, 1, 1, 1, 1, 1, 1, 1, 1, 1, 1, 1, 1, 1, 1, 1, 1, 1, 1, 1, 1, 1, 1, 1, 1, 1, 1, 1, 1, 1, 1, 1, 1, 1, 1, 1, 1, 1, 1, 1, 1, 1, 1, 1, 1, 1, 1, 1, 1, 1, 1, 1, 1, 1, 1, 1, 1, 1, 1, 1, 1, 1, 1, 1, 1, 1, 1, 1, 1, 1, 1, 1, 1, 1, 1, 1, 1, 1, 1, 1, 1, 1, 1, 1, 1, 1, 1, 1, 1, 1, 1, 1, 1, 1, 1, 1, 1, 1, 1, 1, 1, 1, 1, 1, 1, 1, 1, 1, 1, 1, 1, 1, 1, 1, 1, 1, 1, 1, 1, 1, 1, 1, 1, 1, 1, 1, 1, 1, 1, 1, 1, 1, 1, 1, 1, 1, 1, 1, 1, 1, 1, 1, 1, 1, 1, 1, 1, 1, 1, 1, 1, 1, 1, 1, 1, 1, 1, 1, 1, 1, 1, 1, 1, 1, 1, 1, 1, 1, 1, 1, 1, 1, 1, 1, 1, 1, 1, 1, 1, 1, 1, 1, 1, 1, 1, 1, 1, 1, 1, 1, 1, 1, 1, 1, 1, 1, 1, 1, 1, 1, 1, 1, 1, 1, 1, 1, 1, 1, 1, 1, 1, 1, 1, 1, 1, 1, 1, 1, 1, 1, 1, 1, 1, 1, 1, 1, 1, 1, 1, 1, 1, 1, 1, 1, 1, 1, 1, 1, 1, 1, 1, 1, 1, 1, 1, 1, 1, 1, 1, 1, 1, 1, 1, 1, 1, 1, 1, 1, 1, 1, 1, 1, 1, 1, 1, 1, 1, 1, 1, 1, 1, 1, 1, 1, 1, 1, 1, 1, 1, 1, 1, 1, 1, 1, 1, 1, 0, 0, 0, 0, 0, 0, 0, 0, 0, 0, 0, 0, 0, 0, 0, 0, 0, 0, 0, 0, 0, 0, 0, 0, 1, 1, 1, 1, 1, 1, 1, 1, 1, 1, 1, 1, 1, 1, 1, 1, 1, 1, 1, 1, 1, 1, 1, 1, 1, 1, 1, 1, 1, 1, 1, 1, 1, 1, 1, 1, 1, 1, 1, 1, 1, 1, 1, 1, 1, 1, 1, 1, 1, 1, 1, 1, 1, 1, 1, 1, 1, 1, 1, 1, 1, 1, 1, 1, 1, 1, 1, 1, 1, 1, 1, 1, 1, 1, 1, 1, 1, 1, 1, 1, 1, 1, 1, 1, 1, 1, 1, 1, 1, 1, 1, 1, 1, 1, 1, 1, 1, 1, 1, 1, 1, 1, 1, 1, 1, 1, 1, 1, 1, 1, 1, 1, 1, 1, 1, 1, 1, 1, 1, 1, 1, 1, 1, 1, 1, 1, 1, 1, 1, 1, 1, 1, 1, 1, 1, 1, 1, 1, 1, 1, 1, 1, 1, 1, 1, 1, 1, 1, 1, 1, 1, 1, 1, 1, 1, 1, 1, 1, 1, 1, 1, 1, 1, 1, 1, 1, 1, 1, 1, 1, 1, 1, 1, 1, 1, 1, 1, 1, 1, 1, 1, 1, 1, 1, 1, 1, 1, 1, 1, 1, 1, 1, 1, 1, 1, 1, 1, 1, 1, 1, 1, 1, 1, 1, 1, 1, 1, 1, 1, 1, 1, 1, 1, 1, 1, 1, 1, 1, 1, 1, 1, 1, 1, 1, 1, 1, 1, 1, 1, 1, 1, 1, 1, 1, 1, 1, 1, 1, 1, 1, 1, 1, 1, 1, 1, 1, 1, 1, 1, 1, 1, 1, 1, 1, 1, 1, 1, 1, 1, 1, 1, 1, 1, 1, 1, 1, 1, 1, 1, 1, 1, 1, 1, 1, 1, 1, 1, 1, 1, 1, 1, 1, 1, 1, 1, 1, 1, 1, 1, 1, 1, 1, 1, 1, 1, 1])
_uv = me_cube_011.uv_layers.new(name='UVMap')
_uv.uv.foreach_set('vector', [0.4602, 0.9649, 0.4602, 0.9779, 0.4463, 0.9779, 0.4463, 0.9649, 0.4602, 0.9649, 0.4463, 0.9649, 0.4463, 0.952, 0.4602, 0.952, 0.4602, 0.9649, 0.4602, 0.952, 0.4679, 0.9552, 0.4646, 0.9649, 0.4602, 0.9649, 0.4646, 0.9649, 0.4646, 0.9779, 0.4602, 0.9779, 0.4776, 0.939, 0.4905, 0.939, 0.4905, 0.952, 0.4776, 0.952, 0.4776, 0.939, 0.4776, 0.952, 0.4679, 0.9552, 0.4668, 0.939, 0.4776, 0.939, 0.4668, 0.939, 0.4679, 0.9228, 0.4776, 0.926, 0.4776, 0.939, 0.4776, 0.926, 0.4905, 0.926, 0.4905, 0.939, 0.1085, 0.9131, 0.1085, 0.9001, 0.124, 0.9001, 0.124, 0.9131, 0.1085, 0.9131, 0.124, 0.9131, 0.124, 0.926, 0.1085, 0.926, 0.1085, 0.9131, 0.1085, 0.926, 0.09869, 0.9228, 0.1019, 0.9131, 0.1085, 0.9131, 0.1019, 0.9131, 0.1019, 0.9001, 0.1085, 0.9001, 0.08898, 0.939, 0.07602, 0.939, 0.07602, 0.926, 0.08898, 0.926, 0.08898, 0.939, 0.08898, 0.926, 0.09869, 0.9228, 0.1003, 0.939, 0.08898, 0.939, 0.1003, 0.939, 0.09869, 0.9552, 0.08898, 0.952, 0.08898, 0.939, 0.08898, 0.952, 0.07602, 0.952, 0.07602, 0.939, 0.1085, 0.8872, 0.1085, 0.8742, 0.124, 0.8742, 0.124, 0.8872, 0.1085, 0.8872, 0.124, 0.8872, 0.124, 0.9001, 0.1085, 0.9001, 0.1085, 0.8872, 0.1085, 0.9001, 0.1019, 0.9001, 0.1019, 0.8872, 0.1085, 0.8872, 0.1019, 0.8872, 0.1019, 0.8742, 0.1085, 0.8742, 0.1085, 0.939, 0.1085, 0.926, 0.124, 0.926, 0.124, 0.939, 0.1085, 0.939, 0.124, 0.939, 0.124, 0.952, 0.1085, 0.952, 0.1085, 0.939, 0.1085, 0.952, 0.09869, 0.9552, 0.1003, 0.939, 0.1085, 0.939, 0.1003, 0.939, 0.09869, 0.9228, 0.1085, 0.926, 0.1576, 0.939, 0.1576, 0.926, 0.2002, 0.926, 0.2002, 0.939, 0.1576, 0.939, 0.2002, 0.939, 0.2002, 0.952, 0.1576, 0.952, 0.1576, 0.939, 0.1576, 0.952, 0.124, 0.952, 0.124, 0.939, 0.1576, 0.939, 0.124, 0.939, 0.124, 0.926, 0.1576, 0.926, 0.1576, 0.8872, 0.1576, 0.8742, 0.2002, 0.8742, 0.2002, 0.8872, 0.1576, 0.8872, 0.2002, 0.8872, 0.2002, 0.9001, 0.1576, 0.9001, 0.1576, 0.8872, 0.1576, 0.9001, 0.124, 0.9001, 0.124, 0.8872, 0.1576, 0.8872, 0.124, 0.8872, 0.124, 0.8742, 0.1576, 0.8742, 0.1576, 0.9131, 0.1576, 0.9001, 0.2002, 0.9001, 0.2002, 0.9131, 0.1576, 0.9131, 0.2002, 0.9131, 0.2002, 0.926, 0.1576, 0.926, 0.1576, 0.9131, 0.1576, 0.926, 0.124, 0.926, 0.124, 0.9131, 0.1576, 0.9131, 0.124, 0.9131, 0.124, 0.9001, 0.1576, 0.9001, 0.1085, 0.9649, 0.1085, 0.9779, 0.1019, 0.9779, 0.1019, 0.9649, 0.1085, 0.9649, 0.1019, 0.9649, 0.09869, 0.9552, 0.1085, 0.952, 0.1085, 0.9649, 0.1085, 0.952, 0.124, 0.952, 0.124, 0.9649, 0.1085, 0.9649, 0.124, 0.9649, 0.124, 0.9779, 0.1085, 0.9779, 0.4602, 0.9131, 0.4602, 0.9001, 0.4646, 0.9001, 0.4646, 0.9131, 0.4602, 0.9131, 0.4646, 0.9131, 0.4679, 0.9228, 0.4602, 0.926, 0.4602, 0.9131, 0.4602, 0.926, 0.4463, 0.926, 0.4463, 0.9131, 0.4602, 0.9131, 0.4463, 0.9131, 0.4463, 0.9001, 0.4602, 0.9001, 0.4602, 0.8872, 0.4602, 0.8742, 0.4646, 0.8742, 0.4646, 0.8872, 0.4602, 0.8872, 0.4646, 0.8872, 0.4646, 0.9001, 0.4602, 0.9001, 0.4602, 0.8872, 0.4602, 0.9001, 0.4463, 0.9001, 0.4463, 0.8872, 0.4602, 0.8872, 0.4463, 0.8872, 0.4463, 0.8742, 0.4602, 0.8742, 0.4602, 0.939, 0.4602, 0.926, 0.4679, 0.9228, 0.4668, 0.939, 0.4602, 0.939, 0.4668, 0.939, 0.4679, 0.9552, 0.4602, 0.952, 0.4602, 0.939, 0.4602, 0.952, 0.4463, 0.952, 0.4463, 0.939, 0.4602, 0.939, 0.4463, 0.939, 0.4463, 0.926, 0.4602, 0.926, 0.4132, 0.9649, 0.4132, 0.9779, 0.3706, 0.9779, 0.3706, 0.9649, 0.4132, 0.9649, 0.3706, 0.9649, 0.3706, 0.952, 0.4132, 0.952, 0.4132, 0.9649, 0.4132, 0.952, 0.4463, 0.952, 0.4463, 0.9649, 0.4132, 0.9649, 0.4463, 0.9649, 0.4463, 0.9779, 0.4132, 0.9779, 0.1576, 0.9649, 0.1576, 0.9779, 0.124, 0.9779, 0.124, 0.9649, 0.1576, 0.9649, 0.124, 0.9649, 0.124, 0.952, 0.1576, 0.952, 0.1576, 0.9649, 0.1576, 0.952, 0.2002, 0.952, 0.2002, 0.9649, 0.1576, 0.9649, 0.2002, 0.9649, 0.2002, 0.9779, 0.1576, 0.9779, 0.2428, 0.9649, 0.2428, 0.9779, 0.2002, 0.9779, 0.2002, 0.9649, 0.2428, 0.9649, 0.2002, 0.9649, 0.2002, 0.952, 0.2428, 0.952, 0.2428, 0.9649, 0.2428, 0.952, 0.2854, 0.952, 0.2854, 0.9649, 0.2428, 0.9649, 0.2854, 0.9649, 0.2854, 0.9779, 0.2428, 0.9779, 0.328, 0.9649, 0.328, 0.9779, 0.2854, 0.9779, 0.2854, 0.9649, 0.328, 0.9649, 0.2854, 0.9649, 0.2854, 0.952, 0.328, 0.952, 0.328, 0.9649, 0.328, 0.952, 0.3706, 0.952, 0.3706, 0.9649, 0.328, 0.9649, 0.3706, 0.9649, 0.3706, 0.9779, 0.328, 0.9779, 0.4132, 0.9131, 0.4132, 0.9001, 0.4463, 0.9001, 0.4463, 0.9131, 0.4132, 0.9131, 0.4463, 0.9131, 0.4463, 0.926, 0.4132, 0.926, 0.4132, 0.9131, 0.4132, 0.926, 0.3706, 0.926, 0.3706, 0.9131, 0.4132, 0.9131, 0.3706, 0.9131, 0.3706, 0.9001, 0.4132, 0.9001, 0.328, 0.9131, 0.328, 0.9001, 0.3706, 0.9001, 0.3706, 0.9131, 0.328, 0.9131, 0.3706, 0.9131, 0.3706, 0.926, 0.328, 0.926, 0.328, 0.9131, 0.328, 0.926, 0.2854, 0.926, 0.2854, 0.9131, 0.328, 0.9131, 0.2854, 0.9131, 0.2854, 0.9001, 0.328, 0.9001, 0.2428, 0.9131, 0.2428, 0.9001, 0.2854, 0.9001, 0.2854, 0.9131, 0.2428, 0.9131, 0.2854, 0.9131, 0.2854, 0.926, 0.2428, 0.926, 0.2428, 0.9131, 0.2428, 0.926, 0.2002, 0.926, 0.2002, 0.9131, 0.2428, 0.9131, 0.2002, 0.9131, 0.2002, 0.9001, 0.2428, 0.9001, 0.4132, 0.8872, 0.4132, 0.8742, 0.4463, 0.8742, 0.4463, 0.8872, 0.4132, 0.8872, 0.4463, 0.8872, 0.4463, 0.9001, 0.4132, 0.9001, 0.4132, 0.8872, 0.4132, 0.9001, 0.3706, 0.9001, 0.3706, 0.8872, 0.4132, 0.8872, 0.3706, 0.8872, 0.3706, 0.8742, 0.4132, 0.8742, 0.328, 0.8872, 0.328, 0.8742, 0.3706, 0.8742, 0.3706, 0.8872, 0.328, 0.8872, 0.3706, 0.8872, 0.3706, 0.9001, 0.328, 0.9001, 0.328, 0.8872, 0.328, 0.9001, 0.2854, 0.9001, 0.2854, 0.8872, 0.328, 0.8872, 0.2854, 0.8872, 0.2854, 0.8742, 0.328, 0.8742, 0.2428, 0.8872, 0.2428, 0.8742, 0.2854, 0.8742, 0.2854, 0.8872, 0.2428, 0.8872, 0.2854, 0.8872, 0.2854, 0.9001, 0.2428, 0.9001, 0.2428, 0.8872, 0.2428, 0.9001, 0.2002, 0.9001, 0.2002, 0.8872, 0.2428, 0.8872, 0.2002, 0.8872, 0.2002, 0.8742, 0.2428, 0.8742, 0.4132, 0.939, 0.4132, 0.926, 0.4463, 0.926, 0.4463, 0.939, 0.4132, 0.939, 0.4463, 0.939, 0.4463, 0.952, 0.4132, 0.952, 0.4132, 0.939, 0.4132, 0.952, 0.3706, 0.952, 0.3706, 0.939, 0.4132, 0.939, 0.3706, 0.939, 0.3706, 0.926, 0.4132, 0.926, 0.328, 0.939, 0.328, 0.926, 0.3706, 0.926, 0.3706, 0.939, 0.328, 0.939, 0.3706, 0.939, 0.3706, 0.952, 0.328, 0.952, 0.328, 0.939, 0.328, 0.952, 0.2854, 0.952, 0.2854, 0.939, 0.328, 0.939, 0.2854, 0.939, 0.2854, 0.926, 0.328, 0.926, 0.2428, 0.939, 0.2428, 0.926, 0.2854, 0.926, 0.2854, 0.939, 0.2428, 0.939, 0.2854, 0.939, 0.2854, 0.952, 0.2428, 0.952, 0.2428, 0.939, 0.2428, 0.952, 0.2002, 0.952, 0.2002, 0.939, 0.2428, 0.939, 0.2002, 0.939, 0.2002, 0.926, 0.2428, 0.926, 0.8828, 0.5062, 0.8684, 0.5062, 0.8684, 0.4953, 0.8828, 0.4953, 0.8828, 0.5062, 0.8828, 0.4953, 0.8972, 0.4953, 0.8972, 0.5062, 0.8828, 0.5062, 0.8972, 0.5062, 0.8936, 0.5132, 0.8828, 0.5096, 0.8828, 0.5062, 0.8828, 0.5096, 0.8684, 0.5096, 0.8684, 0.5062, 0.9116, 0.524, 0.9116, 0.5384, 0.8972, 0.5384, 0.8972, 0.524, 0.9116, 0.524, 0.8972, 0.524, 0.8936, 0.5132, 0.9116, 0.5123, 0.9116, 0.524, 0.9116, 0.5123, 0.9296, 0.5132, 0.926, 0.524, 0.9116, 0.524, 0.926, 0.524, 0.926, 0.5384, 0.9116, 0.5384, 0.9405, 0.2323, 0.9549, 0.2323, 0.9549, 0.2444, 0.9405, 0.2444, 0.9405, 0.2323, 0.9405, 0.2444, 0.926, 0.2444, 0.926, 0.2323, 0.9405, 0.2323, 0.926, 0.2323, 0.9296, 0.2236, 0.9405, 0.2272, 0.9405, 0.2323, 0.9405, 0.2272, 0.9549, 0.2272, 0.9549, 0.2323, 0.9116, 0.2128, 0.9116, 0.1984, 0.926, 0.1984, 0.926, 0.2128, 0.9116, 0.2128, 0.926, 0.2128, 0.9296, 0.2236, 0.9116, 0.2249, 0.9116, 0.2128, 0.9116, 0.2249, 0.8936, 0.2236, 0.8972, 0.2128, 0.9116, 0.2128, 0.8972, 0.2128, 0.8972, 0.1984, 0.9116, 0.1984, 0.9693, 0.2323, 0.9837, 0.2323, 0.9837, 0.2444, 0.9693, 0.2444, 0.9693, 0.2323, 0.9693, 0.2444, 0.9549, 0.2444, 0.9549, 0.2323, 0.9693, 0.2323, 0.9549, 0.2323, 0.9549, 0.2272, 0.9693, 0.2272, 0.9693, 0.2323, 0.9693, 0.2272, 0.9837, 0.2272, 0.9837, 0.2323, 0.9116, 0.2323, 0.926, 0.2323, 0.926, 0.2444, 0.9116, 0.2444, 0.9116, 0.2323, 0.9116, 0.2444, 0.8972, 0.2444, 0.8972, 0.2323, 0.9116, 0.2323, 0.8972, 0.2323, 0.8936, 0.2236, 0.9116, 0.2249, 0.9116, 0.2323, 0.9116, 0.2249, 0.9296, 0.2236, 0.926, 0.2323, 0.9116, 0.2706, 0.926, 0.2706, 0.926, 0.3037, 0.9116, 0.3037, 0.9116, 0.2706, 0.9116, 0.3037, 0.8972, 0.3037, 0.8972, 0.2706, 0.9116, 0.2706, 0.8972, 0.2706, 0.8972, 0.2444, 0.9116, 0.2444, 0.9116, 0.2706, 0.9116, 0.2444, 0.926, 0.2444, 0.926, 0.2706, 0.9693, 0.2706, 0.9837, 0.2706, 0.9837, 0.3037, 0.9693, 0.3037, 0.9693, 0.2706, 0.9693, 0.3037, 0.9549, 0.3037, 0.9549, 0.2706, 0.9693, 0.2706, 0.9549, 0.2706, 0.9549, 0.2444, 0.9693, 0.2444, 0.9693, 0.2706, 0.9693, 0.2444, 0.9837, 0.2444, 0.9837, 0.2706, 0.9405, 0.2706, 0.9549, 0.2706, 0.9549, 0.3037, 0.9405, 0.3037, 0.9405, 0.2706, 0.9405, 0.3037, 0.926, 0.3037, 0.926, 0.2706, 0.9405, 0.2706, 0.926, 0.2706, 0.926, 0.2444, 0.9405, 0.2444, 0.9405, 0.2706, 0.9405, 0.2444, 0.9549, 0.2444, 0.9549, 0.2706, 0.8828, 0.2323, 0.8684, 0.2323, 0.8684, 0.2272, 0.8828, 0.2272, 0.8828, 0.2323, 0.8828, 0.2272, 0.8936, 0.2236, 0.8972, 0.2323, 0.8828, 0.2323, 0.8972, 0.2323, 0.8972, 0.2444, 0.8828, 0.2444, 0.8828, 0.2323, 0.8828, 0.2444, 0.8684, 0.2444, 0.8684, 0.2323, 0.9405, 0.5062, 0.9549, 0.5062, 0.9549, 0.5096, 0.9405, 0.5096, 0.9405, 0.5062, 0.9405, 0.5096, 0.9296, 0.5132, 0.926, 0.5062, 0.9405, 0.5062, 0.926, 0.5062, 0.926, 0.4953, 0.9405, 0.4953, 0.9405, 0.5062, 0.9405, 0.4953, 0.9549, 0.4953, 0.9549, 0.5062, 0.9693, 0.5062, 0.9837, 0.5062, 0.9837, 0.5096, 0.9693, 0.5096, 0.9693, 0.5062, 0.9693, 0.5096, 0.9549, 0.5096, 0.9549, 0.5062, 0.9693, 0.5062, 0.9549, 0.5062, 0.9549, 0.4953, 0.9693, 0.4953, 0.9693, 0.5062, 0.9693, 0.4953, 0.9837, 0.4953, 0.9837, 0.5062, 0.9116, 0.5062, 0.926, 0.5062, 0.9296, 0.5132, 0.9116, 0.5123, 0.9116, 0.5062, 0.9116, 0.5123, 0.8936, 0.5132, 0.8972, 0.5062, 0.9116, 0.5062, 0.8972, 0.5062, 0.8972, 0.4953, 0.9116, 0.4953, 0.9116, 0.5062, 0.9116, 0.4953, 0.926, 0.4953, 0.926, 0.5062, 0.8828, 0.4696, 0.8684, 0.4696, 0.8684, 0.4364, 0.8828, 0.4364, 0.8828, 0.4696, 0.8828, 0.4364, 0.8972, 0.4364, 0.8972, 0.4696, 0.8828, 0.4696, 0.8972, 0.4696, 0.8972, 0.4953, 0.8828, 0.4953, 0.8828, 0.4696, 0.8828, 0.4953, 0.8684, 0.4953, 0.8684, 0.4696, 0.8828, 0.2706, 0.8684, 0.2706, 0.8684, 0.2444, 0.8828, 0.2444, 0.8828, 0.2706, 0.8828, 0.2444, 0.8972, 0.2444, 0.8972, 0.2706, 0.8828, 0.2706, 0.8972, 0.2706, 0.8972, 0.3037, 0.8828, 0.3037, 0.8828, 0.2706, 0.8828, 0.3037, 0.8684, 0.3037, 0.8684, 0.2706, 0.8828, 0.3369, 0.8684, 0.3369, 0.8684, 0.3037, 0.8828, 0.3037, 0.8828, 0.3369, 0.8828, 0.3037, 0.8972, 0.3037, 0.8972, 0.3369, 0.8828, 0.3369, 0.8972, 0.3369, 0.8972, 0.3701, 0.8828, 0.3701, 0.8828, 0.3369, 0.8828, 0.3701, 0.8684, 0.3701, 0.8684, 0.3369, 0.8828, 0.4032, 0.8684, 0.4032, 0.8684, 0.3701, 0.8828, 0.3701, 0.8828, 0.4032, 0.8828, 0.3701, 0.8972, 0.3701, 0.8972, 0.4032, 0.8828, 0.4032, 0.8972, 0.4032, 0.8972, 0.4364, 0.8828, 0.4364, 0.8828, 0.4032, 0.8828, 0.4364, 0.8684, 0.4364, 0.8684, 0.4032, 0.9405, 0.4696, 0.9549, 0.4696, 0.9549, 0.4953, 0.9405, 0.4953, 0.9405, 0.4696, 0.9405, 0.4953, 0.926, 0.4953, 0.926, 0.4696, 0.9405, 0.4696, 0.926, 0.4696, 0.926, 0.4364, 0.9405, 0.4364, 0.9405, 0.4696, 0.9405, 0.4364, 0.9549, 0.4364, 0.9549, 0.4696, 0.9405, 0.4032, 0.9549, 0.4032, 0.9549, 0.4364, 0.9405, 0.4364, 0.9405, 0.4032, 0.9405, 0.4364, 0.926, 0.4364, 0.926, 0.4032, 0.9405, 0.4032, 0.926, 0.4032, 0.926, 0.3701, 0.9405, 0.3701, 0.9405, 0.4032, 0.9405, 0.3701, 0.9549, 0.3701, 0.9549, 0.4032, 0.9405, 0.3369, 0.9549, 0.3369, 0.9549, 0.3701, 0.9405, 0.3701, 0.9405, 0.3369, 0.9405, 0.3701, 0.926, 0.3701, 0.926, 0.3369, 0.9405, 0.3369, 0.926, 0.3369, 0.926, 0.3037, 0.9405, 0.3037, 0.9405, 0.3369, 0.9405, 0.3037, 0.9549, 0.3037, 0.9549, 0.3369, 0.9693, 0.4696, 0.9837, 0.4696, 0.9837, 0.4953, 0.9693, 0.4953, 0.9693, 0.4696, 0.9693, 0.4953, 0.9549, 0.4953, 0.9549, 0.4696, 0.9693, 0.4696, 0.9549, 0.4696, 0.9549, 0.4364, 0.9693, 0.4364, 0.9693, 0.4696, 0.9693, 0.4364, 0.9837, 0.4364, 0.9837, 0.4696, 0.9693, 0.4032, 0.9837, 0.4032, 0.9837, 0.4364, 0.9693, 0.4364, 0.9693, 0.4032, 0.9693, 0.4364, 0.9549, 0.4364, 0.9549, 0.4032, 0.9693, 0.4032, 0.9549, 0.4032, 0.9549, 0.3701, 0.9693, 0.3701, 0.9693, 0.4032, 0.9693, 0.3701, 0.9837, 0.3701, 0.9837, 0.4032, 0.9693, 0.3369, 0.9837, 0.3369, 0.9837, 0.3701, 0.9693, 0.3701, 0.9693, 0.3369, 0.9693, 0.3701, 0.9549, 0.3701, 0.9549, 0.3369, 0.9693, 0.3369, 0.9549, 0.3369, 0.9549, 0.3037, 0.9693, 0.3037, 0.9693, 0.3369, 0.9693, 0.3037, 0.9837, 0.3037, 0.9837, 0.3369, 0.9116, 0.4696, 0.926, 0.4696, 0.926, 0.4953, 0.9116, 0.4953, 0.9116, 0.4696, 0.9116, 0.4953, 0.8972, 0.4953, 0.8972, 0.4696, 0.9116, 0.4696, 0.8972, 0.4696, 0.8972, 0.4364, 0.9116, 0.4364, 0.9116, 0.4696, 0.9116, 0.4364, 0.926, 0.4364, 0.926, 0.4696, 0.9116, 0.4032, 0.926, 0.4032, 0.926, 0.4364, 0.9116, 0.4364, 0.9116, 0.4032, 0.9116, 0.4364, 0.8972, 0.4364, 0.8972, 0.4032, 0.9116, 0.4032, 0.8972, 0.4032, 0.8972, 0.3701, 0.9116, 0.3701, 0.9116, 0.4032, 0.9116, 0.3701, 0.926, 0.3701, 0.926, 0.4032, 0.9116, 0.3369, 0.926, 0.3369, 0.926, 0.3701, 0.9116, 0.3701, 0.9116, 0.3369, 0.9116, 0.3701, 0.8972, 0.3701, 0.8972, 0.3369, 0.9116, 0.3369, 0.8972, 0.3369, 0.8972, 0.3037, 0.9116, 0.3037, 0.9116, 0.3369, 0.9116, 0.3037, 0.926, 0.3037, 0.926, 0.3369, 0.03517, 0.4938, 0.02077, 0.4938, 0.02077, 0.4829, 0.03517, 0.4829, 0.03517, 0.4938, 0.03517, 0.4829, 0.04958, 0.4829, 0.04958, 0.4938, 0.03517, 0.4938, 0.04958, 0.4938, 0.04598, 0.5008, 0.03517, 0.4972, 0.03517, 0.4938, 0.03517, 0.4972, 0.02077, 0.4972, 0.02077, 0.4938, 0.06399, 0.5116, 0.06399, 0.526, 0.04958, 0.526, 0.04958, 0.5116, 0.06399, 0.5116, 0.04958, 0.5116, 0.04598, 0.5008, 0.06399, 0.4999, 0.06399, 0.5116, 0.06399, 0.4999, 0.08199, 0.5008, 0.07839, 0.5116, 0.06399, 0.5116, 0.07839, 0.5116, 0.07839, 0.526, 0.06399, 0.526, 0.0928, 0.2199, 0.1072, 0.2199, 0.1072, 0.232, 0.0928, 0.232, 0.0928, 0.2199, 0.0928, 0.232, 0.07839, 0.232, 0.07839, 0.2199, 0.0928, 0.2199, 0.07839, 0.2199, 0.08199, 0.2112, 0.0928, 0.2148, 0.0928, 0.2199, 0.0928, 0.2148, 0.1072, 0.2148, 0.1072, 0.2199, 0.06399, 0.2004, 0.06399, 0.186, 0.07839, 0.186, 0.07839, 0.2004, 0.06399, 0.2004, 0.07839, 0.2004, 0.08199, 0.2112, 0.06399, 0.2125, 0.06399, 0.2004, 0.06399, 0.2125, 0.04598, 0.2112, 0.04958, 0.2004, 0.06399, 0.2004, 0.04958, 0.2004, 0.04958, 0.186, 0.06399, 0.186, 0.1216, 0.2199, 0.136, 0.2199, 0.136, 0.232, 0.1216, 0.232, 0.1216, 0.2199, 0.1216, 0.232, 0.1072, 0.232, 0.1072, 0.2199, 0.1216, 0.2199, 0.1072, 0.2199, 0.1072, 0.2148, 0.1216, 0.2148, 0.1216, 0.2199, 0.1216, 0.2148, 0.136, 0.2148, 0.136, 0.2199, 0.06399, 0.2199, 0.07839, 0.2199, 0.07839, 0.232, 0.06399, 0.232, 0.06399, 0.2199, 0.06399, 0.232, 0.04958, 0.232, 0.04958, 0.2199, 0.06399, 0.2199, 0.04958, 0.2199, 0.04598, 0.2112, 0.06399, 0.2125, 0.06399, 0.2199, 0.06399, 0.2125, 0.08199, 0.2112, 0.07839, 0.2199, 0.06399, 0.2581, 0.07839, 0.2581, 0.07839, 0.2913, 0.06399, 0.2913, 0.06399, 0.2581, 0.06399, 0.2913, 0.04958, 0.2913, 0.04958, 0.2581, 0.06399, 0.2581, 0.04958, 0.2581, 0.04958, 0.232, 0.06399, 0.232, 0.06399, 0.2581, 0.06399, 0.232, 0.07839, 0.232, 0.07839, 0.2581, 0.1216, 0.2581, 0.136, 0.2581, 0.136, 0.2913, 0.1216, 0.2913, 0.1216, 0.2581, 0.1216, 0.2913, 0.1072, 0.2913, 0.1072, 0.2581, 0.1216, 0.2581, 0.1072, 0.2581, 0.1072, 0.232, 0.1216, 0.232, 0.1216, 0.2581, 0.1216, 0.232, 0.136, 0.232, 0.136, 0.2581, 0.0928, 0.2581, 0.1072, 0.2581, 0.1072, 0.2913, 0.0928, 0.2913, 0.0928, 0.2581, 0.0928, 0.2913, 0.07839, 0.2913, 0.07839, 0.2581, 0.0928, 0.2581, 0.07839, 0.2581, 0.07839, 0.232, 0.0928, 0.232, 0.0928, 0.2581, 0.0928, 0.232, 0.1072, 0.232, 0.1072, 0.2581, 0.03517, 0.2199, 0.02077, 0.2199, 0.02077, 0.2148, 0.03517, 0.2148, 0.03517, 0.2199, 0.03517, 0.2148, 0.04598, 0.2112, 0.04958, 0.2199, 0.03517, 0.2199, 0.04958, 0.2199, 0.04958, 0.232, 0.03517, 0.232, 0.03517, 0.2199, 0.03517, 0.232, 0.02077, 0.232, 0.02077, 0.2199, 0.0928, 0.4938, 0.1072, 0.4938, 0.1072, 0.4972, 0.0928, 0.4972, 0.0928, 0.4938, 0.0928, 0.4972, 0.08199, 0.5008, 0.07839, 0.4938, 0.0928, 0.4938, 0.07839, 0.4938, 0.07839, 0.4829, 0.0928, 0.4829, 0.0928, 0.4938, 0.0928, 0.4829, 0.1072, 0.4829, 0.1072, 0.4938, 0.1216, 0.4938, 0.136, 0.4938, 0.136, 0.4972, 0.1216, 0.4972, 0.1216, 0.4938, 0.1216, 0.4972, 0.1072, 0.4972, 0.1072, 0.4938, 0.1216, 0.4938, 0.1072, 0.4938, 0.1072, 0.4829, 0.1216, 0.4829, 0.1216, 0.4938, 0.1216, 0.4829, 0.136, 0.4829, 0.136, 0.4938, 0.06399, 0.4938, 0.07839, 0.4938, 0.08199, 0.5008, 0.06399, 0.4999, 0.06399, 0.4938, 0.06399, 0.4999, 0.04598, 0.5008, 0.04958, 0.4938, 0.06399, 0.4938, 0.04958, 0.4938, 0.04958, 0.4829, 0.06399, 0.4829, 0.06399, 0.4938, 0.06399, 0.4829, 0.07839, 0.4829, 0.07839, 0.4938, 0.03517, 0.4572, 0.02077, 0.4572, 0.02077, 0.424, 0.03517, 0.424, 0.03517, 0.4572, 0.03517, 0.424, 0.04958, 0.424, 0.04958, 0.4572, 0.03517, 0.4572, 0.04958, 0.4572, 0.04958, 0.4829, 0.03517, 0.4829, 0.03517, 0.4572, 0.03517, 0.4829, 0.02077, 0.4829, 0.02077, 0.4572, 0.03517, 0.2581, 0.02077, 0.2581, 0.02077, 0.232, 0.03517, 0.232, 0.03517, 0.2581, 0.03517, 0.232, 0.04958, 0.232, 0.04958, 0.2581, 0.03517, 0.2581, 0.04958, 0.2581, 0.04958, 0.2913, 0.03517, 0.2913, 0.03517, 0.2581, 0.03517, 0.2913, 0.02077, 0.2913, 0.02077, 0.2581, 0.03517, 0.3245, 0.02077, 0.3245, 0.02077, 0.2913, 0.03517, 0.2913, 0.03517, 0.3245, 0.03517, 0.2913, 0.04958, 0.2913, 0.04958, 0.3245, 0.03517, 0.3245, 0.04958, 0.3245, 0.04958, 0.3577, 0.03517, 0.3577, 0.03517, 0.3245, 0.03517, 0.3577, 0.02077, 0.3577, 0.02077, 0.3245, 0.03517, 0.3908, 0.02077, 0.3908, 0.02077, 0.3577, 0.03517, 0.3577, 0.03517, 0.3908, 0.03517, 0.3577, 0.04958, 0.3577, 0.04958, 0.3908, 0.03517, 0.3908, 0.04958, 0.3908, 0.04958, 0.424, 0.03517, 0.424, 0.03517, 0.3908, 0.03517, 0.424, 0.02077, 0.424, 0.02077, 0.3908, 0.0928, 0.4572, 0.1072, 0.4572, 0.1072, 0.4829, 0.0928, 0.4829, 0.0928, 0.4572, 0.0928, 0.4829, 0.07839, 0.4829, 0.07839, 0.4572, 0.0928, 0.4572, 0.07839, 0.4572, 0.07839, 0.424, 0.0928, 0.424, 0.0928, 0.4572, 0.0928, 0.424, 0.1072, 0.424, 0.1072, 0.4572, 0.0928, 0.3908, 0.1072, 0.3908, 0.1072, 0.424, 0.0928, 0.424, 0.0928, 0.3908, 0.0928, 0.424, 0.07839, 0.424, 0.07839, 0.3908, 0.0928, 0.3908, 0.07839, 0.3908, 0.07839, 0.3577, 0.0928, 0.3577, 0.0928, 0.3908, 0.0928, 0.3577, 0.1072, 0.3577, 0.1072, 0.3908, 0.0928, 0.3245, 0.1072, 0.3245, 0.1072, 0.3577, 0.0928, 0.3577, 0.0928, 0.3245, 0.0928, 0.3577, 0.07839, 0.3577, 0.07839, 0.3245, 0.0928, 0.3245, 0.07839, 0.3245, 0.07839, 0.2913, 0.0928, 0.2913, 0.0928, 0.3245, 0.0928, 0.2913, 0.1072, 0.2913, 0.1072, 0.3245, 0.1216, 0.4572, 0.136, 0.4572, 0.136, 0.4829, 0.1216, 0.4829, 0.1216, 0.4572, 0.1216, 0.4829, 0.1072, 0.4829, 0.1072, 0.4572, 0.1216, 0.4572, 0.1072, 0.4572, 0.1072, 0.424, 0.1216, 0.424, 0.1216, 0.4572, 0.1216, 0.424, 0.136, 0.424, 0.136, 0.4572, 0.1216, 0.3908, 0.136, 0.3908, 0.136, 0.424, 0.1216, 0.424, 0.1216, 0.3908, 0.1216, 0.424, 0.1072, 0.424, 0.1072, 0.3908, 0.1216, 0.3908, 0.1072, 0.3908, 0.1072, 0.3577, 0.1216, 0.3577, 0.1216, 0.3908, 0.1216, 0.3577, 0.136, 0.3577, 0.136, 0.3908, 0.1216, 0.3245, 0.136, 0.3245, 0.136, 0.3577, 0.1216, 0.3577, 0.1216, 0.3245, 0.1216, 0.3577, 0.1072, 0.3577, 0.1072, 0.3245, 0.1216, 0.3245, 0.1072, 0.3245, 0.1072, 0.2913, 0.1216, 0.2913, 0.1216, 0.3245, 0.1216, 0.2913, 0.136, 0.2913, 0.136, 0.3245, 0.06399, 0.4572, 0.07839, 0.4572, 0.07839, 0.4829, 0.06399, 0.4829, 0.06399, 0.4572, 0.06399, 0.4829, 0.04958, 0.4829, 0.04958, 0.4572, 0.06399, 0.4572, 0.04958, 0.4572, 0.04958, 0.424, 0.06399, 0.424, 0.06399, 0.4572, 0.06399, 0.424, 0.07839, 0.424, 0.07839, 0.4572, 0.06399, 0.3908, 0.07839, 0.3908, 0.07839, 0.424, 0.06399, 0.424, 0.06399, 0.3908, 0.06399, 0.424, 0.04958, 0.424, 0.04958, 0.3908, 0.06399, 0.3908, 0.04958, 0.3908, 0.04958, 0.3577, 0.06399, 0.3577, 0.06399, 0.3908, 0.06399, 0.3577, 0.07839, 0.3577, 0.07839, 0.3908, 0.06399, 0.3245, 0.07839, 0.3245, 0.07839, 0.3577, 0.06399, 0.3577, 0.06399, 0.3245, 0.06399, 0.3577, 0.04958, 0.3577, 0.04958, 0.3245, 0.06399, 0.3245, 0.04958, 0.3245, 0.04958, 0.2913, 0.06399, 0.2913, 0.06399, 0.3245, 0.06399, 0.2913, 0.07839, 0.2913, 0.07839, 0.3245, 0.08918, 0.8486, 0.113, 0.7454, 0.1607, 0.7771, 0.1925, 0.8248, 0.3586, 0.5792, 0.2451, 0.4357, 0.3935, 0.4357, 0.4326, 0.5052, 0.6456, 0.2922, 0.8435, 0.0943, 0.8912, 0.1261, 0.7591, 0.4357, 0.1925, 0.0466, 0.5021, 0.1787, 0.3586, 0.2922, 0.1607, 0.0943, 0.113, 0.7454, 0.2451, 0.4357, 0.3586, 0.5792, 0.1607, 0.7771, 0.8118, 0.8248, 0.5021, 0.6927, 0.6456, 0.5792, 0.8435, 0.7771, 0.7591, 0.4357, 0.8912, 0.7454, 0.8435, 0.7771, 0.6456, 0.5792, 0.1607, 0.7771, 0.3586, 0.5792, 0.5021, 0.6927, 0.1925, 0.8248, 0.6456, 0.2922, 0.7591, 0.4357, 0.6107, 0.4357, 0.5716, 0.3662, 0.8912, 0.7454, 0.915, 0.8486, 0.8118, 0.8248, 0.8435, 0.7771, 0.3586, 0.2922, 0.2451, 0.4357, 0.113, 0.1261, 0.1607, 0.0943, 0.8435, 0.0943, 0.8118, 0.04661, 0.915, 0.02278, 0.8912, 0.1261, 0.5021, 0.1787, 0.6456, 0.2922, 0.5716, 0.3662, 0.5021, 0.3271, 0.7591, 0.4357, 0.6456, 0.5792, 0.5716, 0.5052, 0.6107, 0.4357, 0.1925, 0.0466, 0.1607, 0.0943, 0.113, 0.1261, 0.08919, 0.02277, 0.5021, 0.4357, 0.5021, 0.5443, 0.4326, 0.5052, 0.3935, 0.4357, 0.6107, 0.4357, 0.5716, 0.5052, 0.5021, 0.5443, 0.5021, 0.4357, 0.5716, 0.3662, 0.6107, 0.4357, 0.5021, 0.4357, 0.5021, 0.3271, 0.5021, 0.3271, 0.5021, 0.4357, 0.3935, 0.4357, 0.4326, 0.3662, 0.3586, 0.2922, 0.5021, 0.1787, 0.5021, 0.3271, 0.4326, 0.3662, 0.5021, 0.6927, 0.3586, 0.5792, 0.4326, 0.5052, 0.5021, 0.5443, 0.2451, 0.4357, 0.3586, 0.2922, 0.4326, 0.3662, 0.3935, 0.4357, 0.6456, 0.5792, 0.5021, 0.6927, 0.5021, 0.5443, 0.5716, 0.5052, 0.8435, 0.0943, 0.6456, 0.2922, 0.5021, 0.1787, 0.8118, 0.04661, 0.07349, 0.7009, 0.07349, 0.7115, 0.06287, 0.7115, 0.06287, 0.7009, 0.06287, 0.7009, 0.06287, 0.7115, 0.05225, 0.7115, 0.05225, 0.7009, 0.07349, 0.7115, 0.07349, 0.7221, 0.06287, 0.7221, 0.06287, 0.7115, 0.06287, 0.7115, 0.06287, 0.7221, 0.05225, 0.7221, 0.05225, 0.7115, 0.07349, 0.7009, 0.06287, 0.7009, 0.06287, 0.6902, 0.07349, 0.6902, 0.07349, 0.6902, 0.06287, 0.6902, 0.06287, 0.6796, 0.07349, 0.6796, 0.06287, 0.7009, 0.05225, 0.7009, 0.05225, 0.6902, 0.06287, 0.6902, 0.06287, 0.6902, 0.05225, 0.6902, 0.05225, 0.6796, 0.06287, 0.6796, 0.07349, 0.7009, 0.07349, 0.6902, 0.08411, 0.6902, 0.08411, 0.7009, 0.08411, 0.7009, 0.08411, 0.6902, 0.09474, 0.6902, 0.09474, 0.7009, 0.07349, 0.6902, 0.07349, 0.6796, 0.08411, 0.6796, 0.08411, 0.6902, 0.08411, 0.6902, 0.08411, 0.6796, 0.09474, 0.6796, 0.09474, 0.6902, 0.07349, 0.7009, 0.08411, 0.7009, 0.08411, 0.7115, 0.07349, 0.7115, 0.07349, 0.7115, 0.08411, 0.7115, 0.08411, 0.7221, 0.07349, 0.7221, 0.08411, 0.7009, 0.09474, 0.7009, 0.09474, 0.7115, 0.08411, 0.7115, 0.08411, 0.7115, 0.09474, 0.7115, 0.09474, 0.7221, 0.08411, 0.7221, 0.1161, 0.6159, 0.1163, 0.6049, 0.1266, 0.6053, 0.1266, 0.6159, 0.1266, 0.6159, 0.1266, 0.6053, 0.1372, 0.6053, 0.1372, 0.6159, 0.1163, 0.6049, 0.1166, 0.594, 0.1266, 0.5946, 0.1266, 0.6053, 0.1266, 0.6053, 0.1266, 0.5946, 0.1372, 0.5946, 0.1372, 0.6053, 0.1161, 0.6159, 0.1266, 0.6159, 0.1266, 0.6265, 0.1163, 0.6268, 0.1163, 0.6268, 0.1266, 0.6265, 0.1266, 0.6371, 0.1166, 0.6378, 0.1266, 0.6159, 0.1372, 0.6159, 0.1372, 0.6265, 0.1266, 0.6265, 0.1266, 0.6265, 0.1372, 0.6265, 0.1372, 0.6371, 0.1266, 0.6371, 0.1161, 0.6159, 0.1163, 0.6268, 0.1067, 0.6278, 0.106, 0.6159, 0.106, 0.6159, 0.1067, 0.6278, 0.09673, 0.6285, 0.09573, 0.6159, 0.1163, 0.6268, 0.1166, 0.6378, 0.108, 0.6398, 0.1067, 0.6278, 0.1067, 0.6278, 0.108, 0.6398, 0.1014, 0.6438, 0.09673, 0.6285, 0.1161, 0.6159, 0.106, 0.6159, 0.1067, 0.6039, 0.1163, 0.6049, 0.1163, 0.6049, 0.1067, 0.6039, 0.108, 0.592, 0.1166, 0.594, 0.106, 0.6159, 0.09573, 0.6159, 0.09673, 0.6033, 0.1067, 0.6039, 0.1067, 0.6039, 0.09673, 0.6033, 0.1014, 0.588, 0.108, 0.592, 0.07349, 0.6159, 0.07349, 0.6046, 0.08544, 0.6039, 0.08478, 0.6159, 0.08478, 0.6159, 0.08544, 0.6039, 0.09673, 0.6033, 0.09573, 0.6159, 0.07349, 0.6046, 0.07349, 0.5936, 0.08611, 0.5926, 0.08544, 0.6039, 0.08544, 0.6039, 0.08611, 0.5926, 0.1014, 0.588, 0.09673, 0.6033, 0.07349, 0.6159, 0.08478, 0.6159, 0.08544, 0.6278, 0.07349, 0.6272, 0.07349, 0.6272, 0.08544, 0.6278, 0.08611, 0.6391, 0.07349, 0.6381, 0.08478, 0.6159, 0.09573, 0.6159, 0.09673, 0.6285, 0.08544, 0.6278, 0.08544, 0.6278, 0.09673, 0.6285, 0.1014, 0.6438, 0.08611, 0.6391, 0.07349, 0.6159, 0.07349, 0.6272, 0.06154, 0.6278, 0.06221, 0.6159, 0.06221, 0.6159, 0.06154, 0.6278, 0.05026, 0.6285, 0.05125, 0.6159, 0.07349, 0.6272, 0.07349, 0.6381, 0.06088, 0.6391, 0.06154, 0.6278, 0.06154, 0.6278, 0.06088, 0.6391, 0.04561, 0.6438, 0.05026, 0.6285, 0.07349, 0.6159, 0.06221, 0.6159, 0.06154, 0.6039, 0.07349, 0.6046, 0.07349, 0.6046, 0.06154, 0.6039, 0.06088, 0.5926, 0.07349, 0.5936, 0.06221, 0.6159, 0.05125, 0.6159, 0.05026, 0.6033, 0.06154, 0.6039, 0.06154, 0.6039, 0.05026, 0.6033, 0.04561, 0.588, 0.06088, 0.5926, 0.03084, 0.6159, 0.03067, 0.6049, 0.0403, 0.6039, 0.04096, 0.6159, 0.04096, 0.6159, 0.0403, 0.6039, 0.05026, 0.6033, 0.05125, 0.6159, 0.03067, 0.6049, 0.03034, 0.594, 0.03897, 0.592, 0.0403, 0.6039, 0.0403, 0.6039, 0.03897, 0.592, 0.04561, 0.588, 0.05026, 0.6033, 0.03084, 0.6159, 0.04096, 0.6159, 0.0403, 0.6278, 0.03067, 0.6268, 0.03067, 0.6268, 0.0403, 0.6278, 0.03897, 0.6398, 0.03034, 0.6378, 0.04096, 0.6159, 0.05125, 0.6159, 0.05026, 0.6285, 0.0403, 0.6278, 0.0403, 0.6278, 0.05026, 0.6285, 0.04561, 0.6438, 0.03897, 0.6398, 0.03084, 0.6159, 0.03067, 0.6268, 0.02038, 0.6265, 0.02038, 0.6159, 0.02038, 0.6159, 0.02038, 0.6265, 0.009763, 0.6265, 0.009763, 0.6159, 0.03067, 0.6268, 0.03034, 0.6378, 0.02038, 0.6371, 0.02038, 0.6265, 0.02038, 0.6265, 0.02038, 0.6371, 0.009763, 0.6371, 0.009763, 0.6265, 0.03084, 0.6159, 0.02038, 0.6159, 0.02038, 0.6053, 0.03067, 0.6049, 0.03067, 0.6049, 0.02038, 0.6053, 0.02038, 0.5946, 0.03034, 0.594, 0.02038, 0.6159, 0.009763, 0.6159, 0.009763, 0.6053, 0.02038, 0.6053, 0.02038, 0.6053, 0.009763, 0.6053, 0.009763, 0.5946, 0.02038, 0.5946, 0.07349, 0.5732, 0.07349, 0.5628, 0.08411, 0.5628, 0.08445, 0.5731, 0.08445, 0.5731, 0.08411, 0.5628, 0.09474, 0.5628, 0.0954, 0.5727, 0.07349, 0.5628, 0.07349, 0.5522, 0.08411, 0.5522, 0.08411, 0.5628, 0.08411, 0.5628, 0.08411, 0.5522, 0.09474, 0.5522, 0.09474, 0.5628, 0.07349, 0.5732, 0.08445, 0.5731, 0.08544, 0.5827, 0.07349, 0.5834, 0.07349, 0.5834, 0.08544, 0.5827, 0.08611, 0.5926, 0.07349, 0.5936, 0.08445, 0.5731, 0.0954, 0.5727, 0.09739, 0.5814, 0.08544, 0.5827, 0.08544, 0.5827, 0.09739, 0.5814, 0.1014, 0.588, 0.08611, 0.5926, 0.07349, 0.5732, 0.07349, 0.5834, 0.06154, 0.5827, 0.06254, 0.5731, 0.06254, 0.5731, 0.06154, 0.5827, 0.04959, 0.5814, 0.05159, 0.5727, 0.07349, 0.5834, 0.07349, 0.5936, 0.06088, 0.5926, 0.06154, 0.5827, 0.06154, 0.5827, 0.06088, 0.5926, 0.04561, 0.588, 0.04959, 0.5814, 0.07349, 0.5732, 0.06254, 0.5731, 0.06287, 0.5628, 0.07349, 0.5628, 0.07349, 0.5628, 0.06287, 0.5628, 0.06287, 0.5522, 0.07349, 0.5522, 0.06254, 0.5731, 0.05159, 0.5727, 0.05225, 0.5628, 0.06287, 0.5628, 0.06287, 0.5628, 0.05225, 0.5628, 0.05225, 0.5522, 0.06287, 0.5522, 0.07349, 0.6585, 0.07349, 0.6484, 0.08544, 0.6491, 0.08445, 0.6587, 0.08445, 0.6587, 0.08544, 0.6491, 0.09739, 0.6504, 0.0954, 0.659, 0.07349, 0.6484, 0.07349, 0.6381, 0.08611, 0.6391, 0.08544, 0.6491, 0.08544, 0.6491, 0.08611, 0.6391, 0.1014, 0.6438, 0.09739, 0.6504, 0.07349, 0.6585, 0.08445, 0.6587, 0.08411, 0.669, 0.07349, 0.669, 0.07349, 0.669, 0.08411, 0.669, 0.08411, 0.6796, 0.07349, 0.6796, 0.08445, 0.6587, 0.0954, 0.659, 0.09474, 0.669, 0.08411, 0.669, 0.08411, 0.669, 0.09474, 0.669, 0.09474, 0.6796, 0.08411, 0.6796, 0.07349, 0.6585, 0.07349, 0.669, 0.06287, 0.669, 0.06254, 0.6587, 0.06254, 0.6587, 0.06287, 0.669, 0.05225, 0.669, 0.05159, 0.659, 0.07349, 0.669, 0.07349, 0.6796, 0.06287, 0.6796, 0.06287, 0.669, 0.06287, 0.669, 0.06287, 0.6796, 0.05225, 0.6796, 0.05225, 0.669, 0.07349, 0.6585, 0.06254, 0.6587, 0.06154, 0.6491, 0.07349, 0.6484, 0.07349, 0.6484, 0.06154, 0.6491, 0.06088, 0.6391, 0.07349, 0.6381, 0.06254, 0.6587, 0.05159, 0.659, 0.04959, 0.6504, 0.06154, 0.6491, 0.06154, 0.6491, 0.04959, 0.6504, 0.04561, 0.6438, 0.06088, 0.6391, 0.9239, 0.7034, 0.9239, 0.714, 0.9133, 0.714, 0.9133, 0.7034, 0.9133, 0.7034, 0.9133, 0.714, 0.9027, 0.714, 0.9027, 0.7034, 0.9239, 0.714, 0.9239, 0.7246, 0.9133, 0.7246, 0.9133, 0.714, 0.9133, 0.714, 0.9133, 0.7246, 0.9027, 0.7246, 0.9027, 0.714, 0.9239, 0.7034, 0.9133, 0.7034, 0.9133, 0.6928, 0.9239, 0.6928, 0.9239, 0.6928, 0.9133, 0.6928, 0.9133, 0.6822, 0.9239, 0.6822, 0.9133, 0.7034, 0.9027, 0.7034, 0.9027, 0.6928, 0.9133, 0.6928, 0.9133, 0.6928, 0.9027, 0.6928, 0.9027, 0.6822, 0.9133, 0.6822, 0.9239, 0.7034, 0.9239, 0.6928, 0.9346, 0.6928, 0.9346, 0.7034, 0.9346, 0.7034, 0.9346, 0.6928, 0.9452, 0.6928, 0.9452, 0.7034, 0.9239, 0.6928, 0.9239, 0.6822, 0.9346, 0.6822, 0.9346, 0.6928, 0.9346, 0.6928, 0.9346, 0.6822, 0.9452, 0.6822, 0.9452, 0.6928, 0.9239, 0.7034, 0.9346, 0.7034, 0.9346, 0.714, 0.9239, 0.714, 0.9239, 0.714, 0.9346, 0.714, 0.9346, 0.7246, 0.9239, 0.7246, 0.9346, 0.7034, 0.9452, 0.7034, 0.9452, 0.714, 0.9346, 0.714, 0.9346, 0.714, 0.9452, 0.714, 0.9452, 0.7246, 0.9346, 0.7246, 0.9666, 0.6184, 0.9668, 0.6075, 0.977, 0.6078, 0.977, 0.6184, 0.977, 0.6184, 0.977, 0.6078, 0.9877, 0.6078, 0.9877, 0.6184, 0.9668, 0.6075, 0.9671, 0.5965, 0.977, 0.5972, 0.977, 0.6078, 0.977, 0.6078, 0.977, 0.5972, 0.9877, 0.5972, 0.9877, 0.6078, 0.9666, 0.6184, 0.977, 0.6184, 0.977, 0.6291, 0.9668, 0.6294, 0.9668, 0.6294, 0.977, 0.6291, 0.977, 0.6397, 0.9671, 0.6403, 0.977, 0.6184, 0.9877, 0.6184, 0.9877, 0.6291, 0.977, 0.6291, 0.977, 0.6291, 0.9877, 0.6291, 0.9877, 0.6397, 0.977, 0.6397, 0.9666, 0.6184, 0.9668, 0.6294, 0.9571, 0.6304, 0.9565, 0.6184, 0.9565, 0.6184, 0.9571, 0.6304, 0.9472, 0.631, 0.9462, 0.6184, 0.9668, 0.6294, 0.9671, 0.6403, 0.9585, 0.6423, 0.9571, 0.6304, 0.9571, 0.6304, 0.9585, 0.6423, 0.9518, 0.6463, 0.9472, 0.631, 0.9666, 0.6184, 0.9565, 0.6184, 0.9571, 0.6065, 0.9668, 0.6075, 0.9668, 0.6075, 0.9571, 0.6065, 0.9585, 0.5945, 0.9671, 0.5965, 0.9565, 0.6184, 0.9462, 0.6184, 0.9472, 0.6058, 0.9571, 0.6065, 0.9571, 0.6065, 0.9472, 0.6058, 0.9518, 0.5906, 0.9585, 0.5945, 0.9239, 0.6184, 0.9239, 0.6071, 0.9359, 0.6065, 0.9352, 0.6184, 0.9352, 0.6184, 0.9359, 0.6065, 0.9472, 0.6058, 0.9462, 0.6184, 0.9239, 0.6071, 0.9239, 0.5962, 0.9365, 0.5952, 0.9359, 0.6065, 0.9359, 0.6065, 0.9365, 0.5952, 0.9518, 0.5906, 0.9472, 0.6058, 0.9239, 0.6184, 0.9352, 0.6184, 0.9359, 0.6304, 0.9239, 0.6297, 0.9239, 0.6297, 0.9359, 0.6304, 0.9365, 0.6417, 0.9239, 0.6407, 0.9352, 0.6184, 0.9462, 0.6184, 0.9472, 0.631, 0.9359, 0.6304, 0.9359, 0.6304, 0.9472, 0.631, 0.9518, 0.6463, 0.9365, 0.6417, 0.9239, 0.6184, 0.9239, 0.6297, 0.912, 0.6304, 0.9126, 0.6184, 0.9126, 0.6184, 0.912, 0.6304, 0.9007, 0.631, 0.9017, 0.6184, 0.9239, 0.6297, 0.9239, 0.6407, 0.9113, 0.6417, 0.912, 0.6304, 0.912, 0.6304, 0.9113, 0.6417, 0.8961, 0.6463, 0.9007, 0.631, 0.9239, 0.6184, 0.9126, 0.6184, 0.912, 0.6065, 0.9239, 0.6071, 0.9239, 0.6071, 0.912, 0.6065, 0.9113, 0.5952, 0.9239, 0.5962, 0.9126, 0.6184, 0.9017, 0.6184, 0.9007, 0.6058, 0.912, 0.6065, 0.912, 0.6065, 0.9007, 0.6058, 0.8961, 0.5906, 0.9113, 0.5952, 0.8813, 0.6184, 0.8811, 0.6075, 0.8907, 0.6065, 0.8914, 0.6184, 0.8914, 0.6184, 0.8907, 0.6065, 0.9007, 0.6058, 0.9017, 0.6184, 0.8811, 0.6075, 0.8808, 0.5965, 0.8894, 0.5945, 0.8907, 0.6065, 0.8907, 0.6065, 0.8894, 0.5945, 0.8961, 0.5906, 0.9007, 0.6058, 0.8813, 0.6184, 0.8914, 0.6184, 0.8907, 0.6304, 0.8811, 0.6294, 0.8811, 0.6294, 0.8907, 0.6304, 0.8894, 0.6423, 0.8808, 0.6403, 0.8914, 0.6184, 0.9017, 0.6184, 0.9007, 0.631, 0.8907, 0.6304, 0.8907, 0.6304, 0.9007, 0.631, 0.8961, 0.6463, 0.8894, 0.6423, 0.8813, 0.6184, 0.8811, 0.6294, 0.8708, 0.6291, 0.8708, 0.6184, 0.8708, 0.6184, 0.8708, 0.6291, 0.8602, 0.6291, 0.8602, 0.6184, 0.8811, 0.6294, 0.8808, 0.6403, 0.8708, 0.6397, 0.8708, 0.6291, 0.8708, 0.6291, 0.8708, 0.6397, 0.8602, 0.6397, 0.8602, 0.6291, 0.8813, 0.6184, 0.8708, 0.6184, 0.8708, 0.6078, 0.8811, 0.6075, 0.8811, 0.6075, 0.8708, 0.6078, 0.8708, 0.5972, 0.8808, 0.5965, 0.8708, 0.6184, 0.8602, 0.6184, 0.8602, 0.6078, 0.8708, 0.6078, 0.8708, 0.6078, 0.8602, 0.6078, 0.8602, 0.5972, 0.8708, 0.5972, 0.9239, 0.5758, 0.9239, 0.5653, 0.9346, 0.5653, 0.9349, 0.5756, 0.9349, 0.5756, 0.9346, 0.5653, 0.9452, 0.5653, 0.9458, 0.5753, 0.9239, 0.5653, 0.9239, 0.5547, 0.9346, 0.5547, 0.9346, 0.5653, 0.9346, 0.5653, 0.9346, 0.5547, 0.9452, 0.5547, 0.9452, 0.5653, 0.9239, 0.5758, 0.9349, 0.5756, 0.9359, 0.5852, 0.9239, 0.5859, 0.9239, 0.5859, 0.9359, 0.5852, 0.9365, 0.5952, 0.9239, 0.5962, 0.9349, 0.5756, 0.9458, 0.5753, 0.9478, 0.5839, 0.9359, 0.5852, 0.9359, 0.5852, 0.9478, 0.5839, 0.9518, 0.5906, 0.9365, 0.5952, 0.9239, 0.5758, 0.9239, 0.5859, 0.912, 0.5852, 0.913, 0.5756, 0.913, 0.5756, 0.912, 0.5852, 0.9, 0.5839, 0.902, 0.5753, 0.9239, 0.5859, 0.9239, 0.5962, 0.9113, 0.5952, 0.912, 0.5852, 0.912, 0.5852, 0.9113, 0.5952, 0.8961, 0.5906, 0.9, 0.5839, 0.9239, 0.5758, 0.913, 0.5756, 0.9133, 0.5653, 0.9239, 0.5653, 0.9239, 0.5653, 0.9133, 0.5653, 0.9133, 0.5547, 0.9239, 0.5547, 0.913, 0.5756, 0.902, 0.5753, 0.9027, 0.5653, 0.9133, 0.5653, 0.9133, 0.5653, 0.9027, 0.5653, 0.9027, 0.5547, 0.9133, 0.5547, 0.9239, 0.6611, 0.9239, 0.651, 0.9359, 0.6516, 0.9349, 0.6613, 0.9349, 0.6613, 0.9359, 0.6516, 0.9478, 0.653, 0.9458, 0.6616, 0.9239, 0.651, 0.9239, 0.6407, 0.9365, 0.6417, 0.9359, 0.6516, 0.9359, 0.6516, 0.9365, 0.6417, 0.9518, 0.6463, 0.9478, 0.653, 0.9239, 0.6611, 0.9349, 0.6613, 0.9346, 0.6715, 0.9239, 0.6715, 0.9239, 0.6715, 0.9346, 0.6715, 0.9346, 0.6822, 0.9239, 0.6822, 0.9349, 0.6613, 0.9458, 0.6616, 0.9452, 0.6715, 0.9346, 0.6715, 0.9346, 0.6715, 0.9452, 0.6715, 0.9452, 0.6822, 0.9346, 0.6822, 0.9239, 0.6611, 0.9239, 0.6715, 0.9133, 0.6715, 0.913, 0.6613, 0.913, 0.6613, 0.9133, 0.6715, 0.9027, 0.6715, 0.902, 0.6616, 0.9239, 0.6715, 0.9239, 0.6822, 0.9133, 0.6822, 0.9133, 0.6715, 0.9133, 0.6715, 0.9133, 0.6822, 0.9027, 0.6822, 0.9027, 0.6715, 0.9239, 0.6611, 0.913, 0.6613, 0.912, 0.6516, 0.9239, 0.651, 0.9239, 0.651, 0.912, 0.6516, 0.9113, 0.6417, 0.9239, 0.6407, 0.913, 0.6613, 0.902, 0.6616, 0.9, 0.653, 0.912, 0.6516, 0.912, 0.6516, 0.9, 0.653, 0.8961, 0.6463, 0.9113, 0.6417, 0.9026, 0.9649, 0.9026, 0.9779, 0.8887, 0.9779, 0.8887, 0.9649, 0.9026, 0.9649, 0.8887, 0.9649, 0.8887, 0.952, 0.9026, 0.952, 0.9026, 0.9649, 0.9026, 0.952, 0.9102, 0.9552, 0.907, 0.9649, 0.9026, 0.9649, 0.907, 0.9649, 0.907, 0.9779, 0.9026, 0.9779, 0.9199, 0.939, 0.9329, 0.939, 0.9329, 0.952, 0.9199, 0.952, 0.9199, 0.939, 0.9199, 0.952, 0.9102, 0.9552, 0.9091, 0.939, 0.9199, 0.939, 0.9091, 0.939, 0.9102, 0.9228, 0.9199, 0.926, 0.9199, 0.939, 0.9199, 0.926, 0.9329, 0.926, 0.9329, 0.939, 0.5508, 0.9131, 0.5508, 0.9001, 0.5664, 0.9001, 0.5664, 0.9131, 0.5508, 0.9131, 0.5664, 0.9131, 0.5664, 0.926, 0.5508, 0.926, 0.5508, 0.9131, 0.5508, 0.926, 0.541, 0.9228, 0.5443, 0.9131, 0.5508, 0.9131, 0.5443, 0.9131, 0.5443, 0.9001, 0.5508, 0.9001, 0.5313, 0.939, 0.5184, 0.939, 0.5184, 0.926, 0.5313, 0.926, 0.5313, 0.939, 0.5313, 0.926, 0.541, 0.9228, 0.5427, 0.939, 0.5313, 0.939, 0.5427, 0.939, 0.541, 0.9552, 0.5313, 0.952, 0.5313, 0.939, 0.5313, 0.952, 0.5184, 0.952, 0.5184, 0.939, 0.5508, 0.8872, 0.5508, 0.8742, 0.5664, 0.8742, 0.5664, 0.8872, 0.5508, 0.8872, 0.5664, 0.8872, 0.5664, 0.9001, 0.5508, 0.9001, 0.5508, 0.8872, 0.5508, 0.9001, 0.5443, 0.9001, 0.5443, 0.8872, 0.5508, 0.8872, 0.5443, 0.8872, 0.5443, 0.8742, 0.5508, 0.8742, 0.5508, 0.939, 0.5508, 0.926, 0.5664, 0.926, 0.5664, 0.939, 0.5508, 0.939, 0.5664, 0.939, 0.5664, 0.952, 0.5508, 0.952, 0.5508, 0.939, 0.5508, 0.952, 0.541, 0.9552, 0.5427, 0.939, 0.5508, 0.939, 0.5427, 0.939, 0.541, 0.9228, 0.5508, 0.926, 0.6, 0.939, 0.6, 0.926, 0.6426, 0.926, 0.6426, 0.939, 0.6, 0.939, 0.6426, 0.939, 0.6426, 0.952, 0.6, 0.952, 0.6, 0.939, 0.6, 0.952, 0.5664, 0.952, 0.5664, 0.939, 0.6, 0.939, 0.5664, 0.939, 0.5664, 0.926, 0.6, 0.926, 0.6, 0.8872, 0.6, 0.8742, 0.6426, 0.8742, 0.6426, 0.8872, 0.6, 0.8872, 0.6426, 0.8872, 0.6426, 0.9001, 0.6, 0.9001, 0.6, 0.8872, 0.6, 0.9001, 0.5664, 0.9001, 0.5664, 0.8872, 0.6, 0.8872, 0.5664, 0.8872, 0.5664, 0.8742, 0.6, 0.8742, 0.6, 0.9131, 0.6, 0.9001, 0.6426, 0.9001, 0.6426, 0.9131, 0.6, 0.9131, 0.6426, 0.9131, 0.6426, 0.926, 0.6, 0.926, 0.6, 0.9131, 0.6, 0.926, 0.5664, 0.926, 0.5664, 0.9131, 0.6, 0.9131, 0.5664, 0.9131, 0.5664, 0.9001, 0.6, 0.9001, 0.5508, 0.9649, 0.5508, 0.9779, 0.5443, 0.9779, 0.5443, 0.9649, 0.5508, 0.9649, 0.5443, 0.9649, 0.541, 0.9552, 0.5508, 0.952, 0.5508, 0.9649, 0.5508, 0.952, 0.5664, 0.952, 0.5664, 0.9649, 0.5508, 0.9649, 0.5664, 0.9649, 0.5664, 0.9779, 0.5508, 0.9779, 0.9026, 0.9131, 0.9026, 0.9001, 0.907, 0.9001, 0.907, 0.9131, 0.9026, 0.9131, 0.907, 0.9131, 0.9102, 0.9228, 0.9026, 0.926, 0.9026, 0.9131, 0.9026, 0.926, 0.8887, 0.926, 0.8887, 0.9131, 0.9026, 0.9131, 0.8887, 0.9131, 0.8887, 0.9001, 0.9026, 0.9001, 0.9026, 0.8872, 0.9026, 0.8742, 0.907, 0.8742, 0.907, 0.8872, 0.9026, 0.8872, 0.907, 0.8872, 0.907, 0.9001, 0.9026, 0.9001, 0.9026, 0.8872, 0.9026, 0.9001, 0.8887, 0.9001, 0.8887, 0.8872, 0.9026, 0.8872, 0.8887, 0.8872, 0.8887, 0.8742, 0.9026, 0.8742, 0.9026, 0.939, 0.9026, 0.926, 0.9102, 0.9228, 0.9091, 0.939, 0.9026, 0.939, 0.9091, 0.939, 0.9102, 0.9552, 0.9026, 0.952, 0.9026, 0.939, 0.9026, 0.952, 0.8887, 0.952, 0.8887, 0.939, 0.9026, 0.939, 0.8887, 0.939, 0.8887, 0.926, 0.9026, 0.926, 0.8556, 0.9649, 0.8556, 0.9779, 0.813, 0.9779, 0.813, 0.9649, 0.8556, 0.9649, 0.813, 0.9649, 0.813, 0.952, 0.8556, 0.952, 0.8556, 0.9649, 0.8556, 0.952, 0.8887, 0.952, 0.8887, 0.9649, 0.8556, 0.9649, 0.8887, 0.9649, 0.8887, 0.9779, 0.8556, 0.9779, 0.6, 0.9649, 0.6, 0.9779, 0.5664, 0.9779, 0.5664, 0.9649, 0.6, 0.9649, 0.5664, 0.9649, 0.5664, 0.952, 0.6, 0.952, 0.6, 0.9649, 0.6, 0.952, 0.6426, 0.952, 0.6426, 0.9649, 0.6, 0.9649, 0.6426, 0.9649, 0.6426, 0.9779, 0.6, 0.9779, 0.6852, 0.9649, 0.6852, 0.9779, 0.6426, 0.9779, 0.6426, 0.9649, 0.6852, 0.9649, 0.6426, 0.9649, 0.6426, 0.952, 0.6852, 0.952, 0.6852, 0.9649, 0.6852, 0.952, 0.7278, 0.952, 0.7278, 0.9649, 0.6852, 0.9649, 0.7278, 0.9649, 0.7278, 0.9779, 0.6852, 0.9779, 0.7704, 0.9649, 0.7704, 0.9779, 0.7278, 0.9779, 0.7278, 0.9649, 0.7704, 0.9649, 0.7278, 0.9649, 0.7278, 0.952, 0.7704, 0.952, 0.7704, 0.9649, 0.7704, 0.952, 0.813, 0.952, 0.813, 0.9649, 0.7704, 0.9649, 0.813, 0.9649, 0.813, 0.9779, 0.7704, 0.9779, 0.8556, 0.9131, 0.8556, 0.9001, 0.8887, 0.9001, 0.8887, 0.9131, 0.8556, 0.9131, 0.8887, 0.9131, 0.8887, 0.926, 0.8556, 0.926, 0.8556, 0.9131, 0.8556, 0.926, 0.813, 0.926, 0.813, 0.9131, 0.8556, 0.9131, 0.813, 0.9131, 0.813, 0.9001, 0.8556, 0.9001, 0.7704, 0.9131, 0.7704, 0.9001, 0.813, 0.9001, 0.813, 0.9131, 0.7704, 0.9131, 0.813, 0.9131, 0.813, 0.926, 0.7704, 0.926, 0.7704, 0.9131, 0.7704, 0.926, 0.7278, 0.926, 0.7278, 0.9131, 0.7704, 0.9131, 0.7278, 0.9131, 0.7278, 0.9001, 0.7704, 0.9001, 0.6852, 0.9131, 0.6852, 0.9001, 0.7278, 0.9001, 0.7278, 0.9131, 0.6852, 0.9131, 0.7278, 0.9131, 0.7278, 0.926, 0.6852, 0.926, 0.6852, 0.9131, 0.6852, 0.926, 0.6426, 0.926, 0.6426, 0.9131, 0.6852, 0.9131, 0.6426, 0.9131, 0.6426, 0.9001, 0.6852, 0.9001, 0.8556, 0.8872, 0.8556, 0.8742, 0.8887, 0.8742, 0.8887, 0.8872, 0.8556, 0.8872, 0.8887, 0.8872, 0.8887, 0.9001, 0.8556, 0.9001, 0.8556, 0.8872, 0.8556, 0.9001, 0.813, 0.9001, 0.813, 0.8872, 0.8556, 0.8872, 0.813, 0.8872, 0.813, 0.8742, 0.8556, 0.8742, 0.7704, 0.8872, 0.7704, 0.8742, 0.813, 0.8742, 0.813, 0.8872, 0.7704, 0.8872, 0.813, 0.8872, 0.813, 0.9001, 0.7704, 0.9001, 0.7704, 0.8872, 0.7704, 0.9001, 0.7278, 0.9001, 0.7278, 0.8872, 0.7704, 0.8872, 0.7278, 0.8872, 0.7278, 0.8742, 0.7704, 0.8742, 0.6852, 0.8872, 0.6852, 0.8742, 0.7278, 0.8742, 0.7278, 0.8872, 0.6852, 0.8872, 0.7278, 0.8872, 0.7278, 0.9001, 0.6852, 0.9001, 0.6852, 0.8872, 0.6852, 0.9001, 0.6426, 0.9001, 0.6426, 0.8872, 0.6852, 0.8872, 0.6426, 0.8872, 0.6426, 0.8742, 0.6852, 0.8742, 0.8556, 0.939, 0.8556, 0.926, 0.8887, 0.926, 0.8887, 0.939, 0.8556, 0.939, 0.8887, 0.939, 0.8887, 0.952, 0.8556, 0.952, 0.8556, 0.939, 0.8556, 0.952, 0.813, 0.952, 0.813, 0.939, 0.8556, 0.939, 0.813, 0.939, 0.813, 0.926, 0.8556, 0.926, 0.7704, 0.939, 0.7704, 0.926, 0.813, 0.926, 0.813, 0.939, 0.7704, 0.939, 0.813, 0.939, 0.813, 0.952, 0.7704, 0.952, 0.7704, 0.939, 0.7704, 0.952, 0.7278, 0.952, 0.7278, 0.939, 0.7704, 0.939, 0.7278, 0.939, 0.7278, 0.926, 0.7704, 0.926, 0.6852, 0.939, 0.6852, 0.926, 0.7278, 0.926, 0.7278, 0.939, 0.6852, 0.939, 0.7278, 0.939, 0.7278, 0.952, 0.6852, 0.952, 0.6852, 0.939, 0.6852, 0.952, 0.6426, 0.952, 0.6426, 0.939, 0.6852, 0.939, 0.6426, 0.939, 0.6426, 0.926, 0.6852, 0.926])
me_cube_011.materials.append(mat_material)
me_cube_011.use_remesh_preserve_volume = False
me_cube_011.use_remesh_preserve_attributes = False
me_cube_011.use_mirror_vertex_groups = False
me_cube_011.update()
arm_armature = bpy.data.armatures.new('Armature')  # bones are not reproduced

# ---- objects
ob_armature = bpy.data.objects.new('Armature', arm_armature)
ob_arml_005 = bpy.data.objects.new('ArmL.005', me_cube_011)

# ---- transforms, parenting, visibility, modifiers, constraints
ob_armature.location = (0.02868, 0.005819, 0.919)
ob_armature.show_in_front = True
ob_armature.lineart.crease_threshold = 0.0
ob_arml_005.parent = ob_armature
ob_arml_005.matrix_parent_inverse = Matrix(((1.0, 0.0, 0.0, -0.02868), (0.0, 1.0, 0.0, -0.005819), (0.0, 0.0, 1.0, -0.919), (0.0, 0.0, 0.0, 1.0)))
ob_arml_005.location = (0.0, 0.0, 0.0)
ob_arml_005.lineart.crease_threshold = 0.0
_vg = ob_arml_005.vertex_groups.new(name='Bone')
_vg = ob_arml_005.vertex_groups.new(name='Bone.001')
_vg = ob_arml_005.vertex_groups.new(name='Bone.002')
for _i, _w in zip([322, 323, 324, 325, 328, 329, 330, 331, 332, 333, 335, 336, 337, 338, 339, 340, 341, 342], [0.4787, 0.4523, 0.3193, 0.4417, 0.6804, 0.6163, 0.0199, 0.01516, 0.3498, 0.2801, 0.6981, 0.5786, 0.2783, 0.548, 0.1993, 0.2256, 0.5659, 0.619]): _vg.add([_i], _w, 'REPLACE')
_vg = ob_arml_005.vertex_groups.new(name='Bone.003')
for _i, _w in zip([322, 323, 324, 325, 328, 329, 332, 333, 335, 336, 337, 338, 339, 340, 341, 342, 343, 344, 345, 346, 347, 348, 349, 350, 351, 352, 353, 354, 355, 356, 357, 358, 359, 360, 361, 362, 363, 364, 365, 366, 367, 368, 369, 370, 371, 372, 373, 374, 375, 376, 377, 378, 379, 380, 381, 382, 383, 384, 385, 386, 387, 388, 389, 390, 391, 392, 393, 394, 395, 396, 397, 398, 399, 400, 401, 402, 403, 404, 405, 406, 407, 408, 409, 410, 411, 412, 413, 414, 415, 416, 417, 418, 419, 420, 421, 422, 423, 424, 425, 426, 427, 428, 429, 430, 431, 432, 433, 434, 435, 436, 437, 438, 439, 440, 441, 442, 443, 444, 445, 446, 447, 448, 449, 450, 451, 452, 453, 454, 455, 456, 457, 458, 459, 460, 461, 462, 463, 464, 465, 466, 467, 468, 469, 470, 471, 472, 473, 474, 475, 476, 477, 478, 479, 480, 481, 482, 483, 484, 485, 486, 487, 488, 489, 490, 491, 492, 493, 494, 495, 496, 497, 498, 499, 500, 501, 502, 503, 504, 505, 506, 507, 508, 509, 510, 511, 512, 513, 514, 515, 516, 517, 518, 519, 520, 521, 522, 523, 524, 525, 526, 527, 528, 529, 530, 531, 532, 533, 534, 535, 536, 537, 538, 539], [0.09621, 0.08095, 0.1004, 0.08526, 0.06429, 0.07036, 0.09826, 0.09831, 0.1642, 0.107, 0.143, 0.1151, 0.1427, 0.1674, 0.1769, 0.1595, 0.9951, 0.9958, 0.9958, 0.9958, 0.9958, 0.9958, 0.9958, 0.9958, 0.9958, 0.9958, 0.9959, 0.9958, 0.9959, 0.9959, 0.9959, 0.9959, 0.9958, 0.9959, 0.9959, 0.9959, 0.9959, 0.9959, 0.9959, 0.9959, 0.9959, 0.9959, 0.9959, 0.9959, 0.9959, 0.9959, 0.9959, 0.9959, 0.9959, 0.9959, 0.9959, 0.9958, 0.9959, 0.9959, 0.9959, 0.9959, 0.9959, 0.9959, 0.9959, 0.9959, 0.9959, 0.9959, 0.9958, 0.9958, 0.9958, 0.9959, 0.9959, 0.9959, 0.9958, 0.9958, 0.9959, 0.9958, 0.9958, 0.9959, 0.9959, 0.9958, 0.9958, 0.9958, 0.9958, 0.9958, 0.9958, 0.9958, 0.9958, 0.9959, 0.9959, 0.9959, 0.9958, 0.9959, 0.9959, 0.9959, 0.9959, 0.9959, 0.9959, 0.9959, 0.9959, 0.9959, 0.9959, 0.9959, 0.9959, 0.9959, 0.9959, 0.9959, 0.9959, 0.9959, 0.9959, 0.9959, 0.9958, 0.9959, 0.9958, 0.9959, 0.9958, 0.9959, 0.9959, 0.9959, 0.9959, 0.9916, 0.9916, 0.9916, 0.9917, 0.9917, 0.9917, 0.9917, 0.9917, 0.9917, 0.9917, 0.9917, 0.9917, 0.9917, 0.9917, 0.9917, 0.9917, 0.9917, 0.9917, 0.9917, 0.9917, 0.9917, 0.9917, 0.9917, 0.9917, 0.9917, 0.9917, 0.9917, 0.9917, 0.9917, 0.9917, 0.9917, 0.9917, 0.9917, 0.9917, 0.9917, 0.9917, 0.9917, 0.9917, 0.9917, 0.9917, 0.9917, 0.9917, 0.9917, 0.9917, 0.9917, 0.9917, 0.9917, 0.9917, 0.9917, 0.9917, 0.9917, 0.9917, 0.9917, 0.9917, 0.9917, 0.9917, 0.9917, 0.9917, 0.9917, 0.9917, 0.9917, 0.9917, 0.9917, 0.9917, 0.9917, 0.9917, 0.9917, 0.9917, 0.9917, 0.9917, 0.9917, 0.9917, 0.9917, 0.9917, 0.9917, 0.9917, 0.9917, 0.9917, 0.9917, 0.9917, 0.9917, 0.9917, 0.9917, 0.9917, 0.9917, 0.9917, 0.9917, 0.9917, 0.9917, 0.9917, 0.9917, 0.9917, 0.9917, 0.9917, 0.9917, 0.9917, 0.9917, 0.9917]): _vg.add([_i], _w, 'REPLACE')
_vg = ob_arml_005.vertex_groups.new(name='Bone.004')
for _i, _w in zip([322, 325, 328, 329, 332, 335, 337, 338, 341, 342, 542, 543, 544, 545, 546, 547, 548, 549, 566, 567, 574, 575, 576, 577, 578, 579, 580, 581, 582, 583, 584, 585, 600, 603, 618, 619, 622, 623, 626, 627, 628, 629], [0.1228, 0.1343, 0.01475, 0.01675, 0.236, 0.02922, 0.4934, 0.191, 0.006523, 0.1336, 0.9894, 0.9998, 0.9919, 0.9918, 0.01283, 0.01353, 0.0277, 0.9943, 0.993, 0.9974, 0.9894, 0.9947, 0.996, 0.9961, 0.004285, 0.9929, 0.9894, 0.02578, 0.9539, 0.9552, 0.946, 0.9649, 0.00373, 0.02625, 0.9965, 0.9965, 0.9944, 0.9944, 0.9601, 0.9591, 0.9471, 0.9463]): _vg.add([_i], _w, 'REPLACE')
_vg = ob_arml_005.vertex_groups.new(name='Bone.005')
for _i, _w in zip([546, 547, 548, 554, 555, 559, 562, 565, 578, 581, 582, 583, 584, 585, 596, 599, 600, 601, 603, 604, 606, 610, 611, 613, 614, 617, 626, 627, 628, 629, 636, 638, 639, 640, 643, 644], [0.9686, 0.9682, 0.9611, 0.9772, 0.985, 0.9694, 0.9748, 0.9779, 0.9728, 0.9621, 0.04217, 0.03957, 0.05403, 0.02018, 0.9799, 0.9714, 0.9731, 0.9824, 0.9618, 0.9696, 0.999, 0.005732, 0.9973, 0.0005234, 0.9976, 0.9987, 0.0297, 0.03178, 0.05292, 0.05371, 0.9971, 0.001798, 0.998, 0.999, 0.9957, 0.007629]): _vg.add([_i], _w, 'REPLACE')
_vg = ob_arml_005.vertex_groups.new(name='Bone.006')
for _i, _w in zip([556, 558, 559, 561, 562, 564, 595, 598, 599, 602, 604, 605, 607, 610, 612, 613, 616, 634, 635, 638, 641, 644, 645], [0.9796, 0.9742, 0.01099, 0.9737, 0.0002155, 0.9802, 0.9755, 0.9762, 0.007051, 0.9801, 0.0107, 0.9719, 0.9823, 0.9714, 0.001796, 0.9741, 0.9789, 0.001301, 0.9776, 0.9735, 0.9813, 0.9704, 0.002159]): _vg.add([_i], _w, 'REPLACE')
_vg = ob_arml_005.vertex_groups.new(name='Bone.007')
for _i, _w in zip([540, 541, 550, 551, 552, 553, 557, 558, 560, 561, 563, 568, 569, 570, 571, 572, 573, 586, 587, 588, 589, 590, 591, 592, 593, 594, 597, 605, 608, 609, 612, 615, 620, 621, 624, 625, 630, 631, 632, 633, 634, 637, 642, 645], [1.0, 1.0, 1.0, 1.0, 1.0, 0.9994, 0.9994, 0.0002022, 0.9993, 0.001242, 0.9996, 1.0, 1.0, 1.0, 1.0, 1.0, 1.0, 0.9995, 0.9993, 1.0, 1.0, 1.0, 1.0, 1.0, 1.0, 0.9993, 0.9995, 0.004614, 0.9778, 0.9771, 0.9741, 0.9811, 1.0, 1.0, 1.0, 1.0, 1.0, 1.0, 1.0, 1.0, 0.9743, 0.9787, 0.9792, 0.9739]): _vg.add([_i], _w, 'REPLACE')
_vg = ob_arml_005.vertex_groups.new(name='Bone.008')
for _i, _w in zip([0, 1, 10, 11, 12, 28, 29, 30, 31, 32, 33, 48, 49, 50, 51, 52, 53, 80, 81, 84, 85, 90, 91, 92, 93, 323, 324, 325, 328, 329, 333, 335, 336, 338, 339, 340, 341], [0.8055, 0.9968, 0.8072, 0.796, 0.8178, 0.8009, 0.8858, 0.8774, 0.8963, 0.887, 0.7871, 0.7864, 0.802, 0.09115, 0.09418, 0.08483, 0.08818, 0.8698, 0.8834, 0.8704, 0.8844, 0.0885, 0.09684, 0.0949, 0.09061, 0.1676, 0.2821, 0.05209, 0.0296, 0.08919, 0.3202, 0.00978, 0.2177, 0.0597, 0.5799, 0.5179, 0.1538]): _vg.add([_i], _w, 'REPLACE')
_vg = ob_arml_005.vertex_groups.new(name='Bone.009')
for _i, _w in zip([0, 10, 11, 12, 13, 16, 17, 18, 20, 21, 23, 24, 28, 29, 30, 31, 32, 33, 46, 47, 48, 49, 50, 51, 52, 53, 54, 55, 57, 58, 62, 65, 68, 69, 72, 75, 80, 81, 84, 85, 90, 91, 92, 93, 94, 97, 102, 105], [0.1945, 0.1928, 0.204, 0.1822, 0.9971, 0.978, 0.9969, 0.9773, 0.9968, 0.9783, 0.9973, 0.9771, 0.1991, 0.1142, 0.1226, 0.1037, 0.113, 0.2129, 0.9971, 0.9966, 0.2136, 0.198, 0.9088, 0.9058, 0.9152, 0.9118, 0.9967, 0.9774, 0.997, 0.976, 0.9765, 0.9769, 0.9994, 0.9994, 0.9994, 0.9994, 0.1302, 0.1166, 0.1296, 0.1156, 0.9115, 0.9032, 0.9051, 0.9094, 0.9994, 0.9994, 0.9994, 0.9994]): _vg.add([_i], _w, 'REPLACE')
_vg = ob_arml_005.vertex_groups.new(name='Bone.010')
for _i, _w in zip([15, 19, 22, 25, 56, 59, 61, 64, 67, 70, 73, 76, 77, 95, 98, 99, 100, 101, 104], [0.9774, 0.9766, 0.9796, 0.9746, 0.9781, 0.9741, 0.9746, 0.9775, 0.9775, 0.9767, 0.9787, 0.9755, 0.001168, 0.9775, 0.9747, 0.001582, 0.0009356, 0.9753, 0.9769]): _vg.add([_i], _w, 'REPLACE')
_vg = ob_arml_005.vertex_groups.new(name='Bone.011')
for _i, _w in zip([2, 3, 4, 5, 6, 7, 8, 9, 14, 26, 27, 34, 35, 36, 37, 38, 39, 40, 41, 42, 43, 44, 45, 59, 60, 63, 66, 71, 74, 77, 78, 79, 82, 83, 86, 87, 88, 89, 96, 99, 100, 103], [1.0, 1.0, 1.0, 1.0, 0.9994, 0.9995, 0.9995, 1.0, 0.9994, 1.0, 1.0, 1.0, 1.0, 1.0, 1.0, 0.9994, 1.0, 1.0, 0.9994, 1.0, 1.0, 1.0, 1.0, 0.0005961, 0.9993, 0.9995, 0.9777, 0.9772, 0.9808, 0.9744, 1.0, 1.0, 1.0, 1.0, 1.0, 1.0, 1.0, 1.0, 0.979, 0.9742, 0.9745, 0.9786]): _vg.add([_i], _w, 'REPLACE')
_vg = ob_arml_005.vertex_groups.new(name='Bone.012')
for _i, _w in zip([106, 107, 116, 117, 118, 119, 126, 129, 134, 135, 136, 137, 138, 139, 152, 153, 154, 155, 156, 157, 158, 159, 160, 163, 186, 187, 190, 191, 196, 197, 198, 199, 318, 319, 320, 321, 322, 323, 324, 325, 326, 327, 328, 329, 330, 331, 332, 333, 334, 335, 336, 337, 338, 341, 342], [0.537, 0.4271, 0.6708, 0.4935, 0.8778, 0.05087, 0.01722, 0.05755, 0.7776, 0.5118, 0.4916, 0.8219, 0.5452, 0.5138, 0.06286, 0.003298, 0.4964, 0.8721, 0.5297, 0.4756, 0.9309, 0.5295, 0.03668, 0.03819, 0.4952, 0.741, 0.5092, 0.8129, 0.7907, 0.4867, 0.4783, 0.9314, 0.9201, 0.2197, 0.06287, 0.7673, 0.2342, 0.0948, 0.04904, 0.1927, 0.7862, 0.204, 0.1222, 0.06674, 0.8077, 0.1198, 0.232, 0.06052, 0.2633, 0.03293, 0.01183, 0.05624, 0.05358, 0.01114, 0.0584]): _vg.add([_i], _w, 'REPLACE')
_vg = ob_arml_005.vertex_groups.new(name='Bone.013')
for _i, _w in zip([106, 107, 116, 117, 118, 119, 121, 122, 123, 124, 125, 126, 127, 128, 129, 130, 131, 134, 135, 136, 137, 138, 139, 152, 153, 154, 155, 156, 157, 158, 159, 160, 161, 162, 163, 164, 165, 167, 168, 170, 171, 173, 174, 175, 176, 178, 179, 181, 182, 186, 187, 190, 191, 196, 197, 198, 199, 200, 201, 203, 204, 207, 208, 210, 211], [0.463, 0.5729, 0.3292, 0.5065, 0.1222, 0.9491, 0.02839, 0.9976, 0.9766, 0.9983, 0.04499, 0.9664, 0.9984, 0.02049, 0.9424, 0.9975, 0.05061, 0.2224, 0.4882, 0.5084, 0.1781, 0.4548, 0.4862, 0.9371, 0.9733, 0.5036, 0.1279, 0.4703, 0.5244, 0.06909, 0.4705, 0.9567, 0.9979, 0.02297, 0.9559, 0.9977, 0.05284, 0.04513, 0.9973, 0.03555, 0.9984, 0.9564, 0.997, 0.999, 0.9574, 0.9984, 0.9638, 0.9973, 0.9509, 0.5048, 0.259, 0.4908, 0.1871, 0.2093, 0.5133, 0.5217, 0.06859, 0.9975, 0.9594, 0.9981, 0.9512, 0.9506, 0.9966, 0.9601, 0.9988]): _vg.add([_i], _w, 'REPLACE')
_vg = ob_arml_005.vertex_groups.new(name='Bone.014')
for _i, _w in zip([108, 109, 110, 111, 112, 113, 114, 115, 120, 121, 125, 128, 131, 132, 133, 140, 141, 142, 143, 144, 145, 146, 147, 148, 149, 150, 151, 162, 165, 166, 167, 169, 170, 172, 173, 176, 177, 179, 180, 182, 183, 184, 185, 188, 189, 192, 193, 194, 195, 201, 202, 204, 205, 206, 207, 209, 210], [1.0, 1.0, 1.0, 1.0, 0.9999, 0.9999, 0.9999, 1.0, 0.9999, 0.9608, 0.9525, 0.9648, 0.9494, 1.0, 1.0, 1.0, 1.0, 1.0, 1.0, 0.9999, 1.0, 1.0, 0.9999, 1.0, 1.0, 1.0, 1.0, 0.9635, 0.9472, 0.9999, 0.9524, 0.9999, 0.9572, 0.9984, 0.03711, 0.03515, 0.9977, 0.02247, 0.9985, 0.04824, 0.9976, 1.0, 1.0, 1.0, 1.0, 1.0, 1.0, 1.0, 1.0, 0.03119, 0.9985, 0.0475, 0.9973, 0.9979, 0.04884, 0.998, 0.02978]): _vg.add([_i], _w, 'REPLACE')
_vg = ob_arml_005.vertex_groups.new(name='Bone.015')
for _i, _w in zip([212, 213, 222, 223, 224, 225, 232, 235, 240, 241, 242, 243, 244, 245, 258, 259, 260, 261, 262, 263, 264, 265, 266, 269, 292, 293, 296, 297, 302, 303, 304, 305, 318, 319, 320, 321, 322, 323, 324, 325, 326, 327, 328, 329, 330, 331, 332, 333, 334, 335, 336, 338, 339, 340, 341], [0.4872, 0.5392, 0.5538, 0.5759, 0.4956, 0.07496, 0.02901, 0.03249, 0.4897, 0.5071, 0.6434, 0.5046, 0.5642, 0.7743, 0.05348, 0.01479, 0.4464, 0.5077, 0.5263, 0.7999, 0.4666, 0.4418, 0.03624, 0.01453, 0.5518, 0.4995, 0.7291, 0.5169, 0.4572, 0.8831, 0.3508, 0.4804, 0.05625, 0.7428, 0.907, 0.1982, 0.0428, 0.1869, 0.2332, 0.09393, 0.1828, 0.7604, 0.06089, 0.124, 0.1293, 0.812, 0.05949, 0.2298, 0.7133, 0.003426, 0.04941, 0.0154, 0.05529, 0.0603, 0.0392]): _vg.add([_i], _w, 'REPLACE')
_vg = ob_arml_005.vertex_groups.new(name='Bone.016')
for _i, _w in zip([212, 213, 222, 223, 224, 225, 227, 228, 229, 230, 231, 232, 233, 234, 235, 236, 237, 240, 241, 242, 243, 244, 245, 258, 259, 260, 261, 262, 263, 264, 265, 266, 267, 268, 269, 270, 271, 273, 274, 276, 277, 279, 280, 281, 282, 284, 285, 287, 288, 292, 293, 296, 297, 302, 303, 304, 305, 306, 307, 309, 310, 313, 314, 316, 317], [0.5128, 0.4608, 0.4462, 0.4241, 0.5044, 0.925, 0.02689, 0.9976, 0.9767, 0.9983, 0.04506, 0.9605, 0.998, 0.04622, 0.9587, 0.998, 0.02546, 0.5103, 0.4929, 0.3566, 0.4954, 0.4358, 0.2257, 0.9465, 0.9676, 0.5536, 0.4923, 0.4737, 0.2001, 0.5334, 0.5582, 0.9569, 0.9976, 0.04072, 0.9677, 0.9981, 0.03897, 0.02567, 0.9976, 0.05129, 0.9981, 0.9572, 0.9963, 0.999, 0.9575, 0.9983, 0.955, 0.9976, 0.9598, 0.4482, 0.5005, 0.2709, 0.4831, 0.5428, 0.1169, 0.6492, 0.5196, 0.9974, 0.9538, 0.9984, 0.9573, 0.9571, 0.9967, 0.9541, 0.9988]): _vg.add([_i], _w, 'REPLACE')
_vg = ob_arml_005.vertex_groups.new(name='Bone.017')
for _i, _w in zip([214, 215, 216, 217, 218, 219, 220, 221, 226, 227, 231, 234, 237, 238, 239, 246, 247, 248, 249, 250, 251, 252, 253, 254, 255, 256, 257, 268, 271, 272, 273, 275, 276, 278, 279, 282, 283, 285, 286, 288, 289, 290, 291, 294, 295, 298, 299, 300, 301, 307, 308, 310, 311, 312, 313, 315, 316], [1.0, 1.0, 1.0, 1.0, 0.9999, 0.9999, 0.9999, 1.0, 0.9999, 0.9616, 0.9525, 0.9519, 0.9623, 1.0, 1.0, 1.0, 1.0, 1.0, 1.0, 0.9999, 1.0, 1.0, 0.9999, 1.0, 1.0, 1.0, 1.0, 0.9546, 0.9555, 0.9999, 0.9622, 0.9998, 0.9487, 0.9985, 0.03561, 0.03498, 0.9976, 0.03992, 0.9976, 0.03046, 0.9984, 1.0, 1.0, 1.0, 1.0, 1.0, 1.0, 1.0, 1.0, 0.04234, 0.998, 0.03539, 0.9979, 0.9985, 0.0358, 0.9973, 0.04184]): _vg.add([_i], _w, 'REPLACE')
_m = ob_arml_005.modifiers.new('Armature', 'ARMATURE')
_m.object = ob_armature

# ---- collection membership
col_collection_1.objects.link(ob_armature)
col_collection_1.objects.link(ob_arml_005)

# ---- scene / render settings (as saved in the file)
scene.frame_start = 1; scene.frame_end = 250; scene.frame_set(41)
scene.render.engine = 'BLENDER_EEVEE_NEXT'
scene.render.resolution_percentage = 50
scene.render.dither_intensity = 0.0
scene.cycles.use_denoising = False
scene.cycles.samples = 128
scene.cycles.sampling_pattern = 'TABULATED_SOBOL'
scene.cycles.light_sampling_threshold = 0.0
scene.cycles.use_adaptive_sampling = False
scene.cycles.use_light_tree = False
scene.cycles.blur_glossy = 0.0
scene.cycles.sample_clamp_indirect = 0.0
scene.view_settings.view_transform = 'Standard'
bpy.context.view_layer.update()

# ---- added for rendering (the .blend has no active camera and no usable light): camera, sun
cam_auto = bpy.data.cameras.new('AutoCamera')
cam_auto.lens = 50.0
cam_auto.sensor_width = 36.0
cam_auto.clip_end = 1000.0
ob_auto_camera = bpy.data.objects.new('AutoCamera', cam_auto)
scene.collection.objects.link(ob_auto_camera)
ob_auto_camera.location = (4.57149, -5.48579, 4.89039)
ob_auto_camera.rotation_euler = (1.09748, -7.21219e-08, 0.694738)
scene.camera = ob_auto_camera
light_auto_sun = bpy.data.lights.new('AutoSun', 'SUN')
light_auto_sun.energy = 3.0
light_auto_sun.angle = 0.0523599
ob_auto_sun = bpy.data.objects.new('AutoSun', light_auto_sun)
scene.collection.objects.link(ob_auto_sun)
ob_auto_sun.rotation_euler = (0.872665, 0.174533, 0.523599)
bpy.context.view_layer.update()

